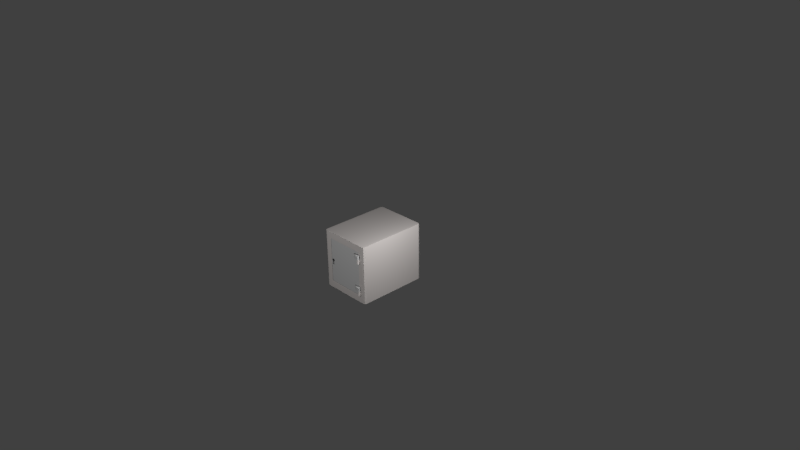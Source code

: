 # Source: safe2.blend  (saved by Blender 2.76.0; exported with 4.5.12 LTS)
import bpy
from mathutils import Matrix  # noqa: F401  (used for matrix-valued properties, if any)

bpy.ops.wm.read_factory_settings(use_empty=True)
scene = bpy.context.scene
scene.name = 'Scene'

# ---- collections
col_collection_1 = bpy.data.collections.new('Collection 1'); scene.collection.children.link(col_collection_1)

# ---- materials (node trees are filled in below, after node groups)
mat_material_004 = bpy.data.materials.new('Material.004')
mat_material_004.alpha_threshold = 0.0
mat_material_004.use_transparent_shadow = False
mat_material_004.diffuse_color = (0.4385, 0.4385, 0.4385, 1.0)
mat_material_004.roughness = 0.5
mat_material_002 = bpy.data.materials.new('Material.002')
mat_material_002.alpha_threshold = 0.0
mat_material_002.use_transparent_shadow = False
mat_material_002.diffuse_color = (0.3931, 0.3931, 0.3931, 1.0)
mat_material_002.roughness = 0.5
mat_material_001 = bpy.data.materials.new('Material.001')
mat_material_001.alpha_threshold = 0.0
mat_material_001.use_transparent_shadow = False
mat_material_001.diffuse_color = (0.4869, 0.4558, 0.4423, 1.0)
mat_material_001.roughness = 0.5

# ---- material node trees

# ---- world
world_world = bpy.data.worlds.new('World'); scene.world = world_world
world_world.color = (0.05088, 0.05088, 0.05088)
world_world.use_sun_shadow = False
world_world.sun_shadow_jitter_overblur = 0.0
world_world.cycles.sampling_method = 'MANUAL'
world_world.cycles.sample_map_resolution = 256

# ---- cameras
cam_camera = bpy.data.cameras.new('Camera')
cam_camera.clip_end = 100.0
cam_camera.lens = 35.0
cam_camera.sensor_width = 32.0
cam_camera.sensor_height = 18.0
cam_camera.ortho_scale = 7.314
cam_camera.dof.focus_distance = 0.0
cam_camera.dof.aperture_fstop = 128.0

# ---- lights
light_lamp_001 = bpy.data.lights.new('Lamp.001', 'POINT')
light_lamp_001.transmission_factor = 0.0
light_lamp_001.cutoff_distance = 30.0
light_lamp_001.energy = 100.0
light_lamp_001.shadow_buffer_clip_start = 1.001
light_lamp_001.shadow_soft_size = 0.1
light_lamp_001.shadow_maximum_resolution = 0.006
light_lamp_001.use_absolute_resolution = True
light_lamp_001.cycles.use_multiple_importance_sampling = False
light_lamp = bpy.data.lights.new('Lamp', 'POINT')
light_lamp.transmission_factor = 0.0
light_lamp.cutoff_distance = 30.0
light_lamp.energy = 100.0
light_lamp.shadow_buffer_clip_start = 1.001
light_lamp.shadow_soft_size = 0.1
light_lamp.shadow_maximum_resolution = 0.006
light_lamp.use_absolute_resolution = True
light_lamp.cycles.use_multiple_importance_sampling = False

# ---- meshes
me_cube_001 = bpy.data.meshes.new('Cube.001')
me_cube_001.from_pydata([(-0.02179, 0.02212, 0.2813), (-0.08769, 0.02212, 0.2813), (-0.08769, 0.02212, 0.2045), (-0.02179, 0.02212, 0.2045), (-0.01986, 0.02294, 0.2045), (-0.01986, 0.02294, 0.2813), (-0.02179, 0.02294, 0.2836), (-0.08769, 0.02294, 0.2836), (-0.2803, 0.02212, 0.2813), (-0.2803, 0.02212, 0.2045), (-0.02179, 0.02212, -0.01987), (-0.08769, 0.02212, -0.01987), (-0.02036, 0.02357, 0.283), (-0.01986, 0.02294, -0.01987), (-0.01922, 0.02538, 0.2813), (-0.01922, 0.02538, 0.2045), (-0.02179, 0.02538, 0.2843), (-0.08769, 0.02538, 0.2843), (-0.2803, 0.02294, 0.2836), (-0.4728, 0.02212, 0.2813), (-0.4728, 0.02212, 0.2045), (-0.2803, 0.02212, -0.01987), (-0.08769, 0.02212, -0.2442), (-0.02179, 0.02212, -0.2442), (-0.01986, 0.02294, -0.2442), (-0.01922, 0.02538, -0.01987), (-0.01922, 0.03332, 0.2045), (-0.01922, 0.03332, 0.2813), (-0.02179, 0.03332, 0.2843), (-0.08769, 0.03332, 0.2843), (-0.2803, 0.02538, 0.2843), (-0.4728, 0.02294, 0.2836), (-0.5387, 0.02212, 0.2813), (-0.5387, 0.02212, 0.2045), (-0.4728, 0.02212, -0.01987), (-0.2803, 0.02212, -0.2442), (-0.02179, 0.02212, -0.321), (-0.08769, 0.02212, -0.321), (-0.01986, 0.02538, 0.2836), (-0.01986, 0.02294, -0.321), (-0.01922, 0.02538, -0.2442), (-0.01922, 0.03332, -0.01987), (-0.01986, 0.03332, 0.2836), (-0.01922, 0.05062, 0.2813), (-0.01922, 0.05062, 0.2045), (-0.02179, 0.05062, 0.2843), (-0.08769, 0.05062, 0.2843), (-0.2803, 0.03332, 0.2843), (-0.4728, 0.02538, 0.2843), (-0.5387, 0.02294, 0.2836), (-0.5407, 0.02294, 0.2813), (-0.5407, 0.02294, 0.2045), (-0.5387, 0.02212, -0.01987), (-0.5276, 0.02212, -0.01987), (-0.5279, 0.02212, -0.01944), (-0.5292, 0.02212, -0.01187), (-0.5276, 0.02212, -0.004349), (-0.5232, 0.02212, 0.001968), (-0.5167, 0.02212, 0.006124), (-0.5092, 0.02212, 0.007486), (-0.5017, 0.02212, 0.005847), (-0.4953, 0.02212, 0.001456), (-0.4912, 0.02212, -0.005019), (-0.4898, 0.02212, -0.01259), (-0.4914, 0.02212, -0.01987), (-0.4728, 0.02212, -0.2442), (-0.2803, 0.02212, -0.321), (-0.08769, 0.02294, -0.3233), (-0.02179, 0.02294, -0.3233), (-0.02036, 0.02357, -0.3227), (-0.01922, 0.02538, -0.321), (-0.01922, 0.03332, -0.2442), (-0.01922, 0.05062, -0.01987), (-0.01986, 0.05062, 0.2836), (-0.01922, 0.06793, 0.2045), (-0.01922, 0.06793, 0.2813), (-0.02179, 0.06793, 0.2843), (-0.08769, 0.06793, 0.2843), (-0.2803, 0.05062, 0.2843), (-0.4728, 0.03332, 0.2843), (-0.5387, 0.02538, 0.2843), (-0.5402, 0.02357, 0.283), (-0.5413, 0.02538, 0.2813), (-0.5413, 0.02538, 0.2045), (-0.5407, 0.02294, -0.01987), (-0.5387, 0.02212, -0.2442), (-0.4915, 0.02212, -0.02011), (-0.4958, 0.02212, -0.02643), (-0.5023, 0.02212, -0.03058), (-0.5023, 0.02212, -0.07421), (-0.5099, 0.02212, -0.07557), (-0.5174, 0.02212, -0.07394), (-0.5174, 0.02212, -0.03031), (-0.5237, 0.02212, -0.02591), (-0.4728, 0.02212, -0.321), (-0.2803, 0.02294, -0.3233), (-0.02179, 0.02538, -0.3241), (-0.08769, 0.02538, -0.3241), (-0.01922, 0.03332, -0.321), (-0.01922, 0.05062, -0.2442), (-0.01922, 0.06793, -0.01987), (-0.01986, 0.06793, 0.2836), (-0.01922, 0.07587, 0.2813), (-0.01922, 0.07587, 0.2045), (-0.02179, 0.07587, 0.2843), (-0.08769, 0.07587, 0.2843), (-0.2803, 0.06793, 0.2843), (-0.4728, 0.05062, 0.2843), (-0.5387, 0.03332, 0.2843), (-0.5413, 0.03332, 0.2813), (-0.5413, 0.03332, 0.2045), (-0.5413, 0.02538, -0.01987), (-0.5407, 0.02294, -0.2442), (-0.5387, 0.02212, -0.321), (-0.4728, 0.02294, -0.3233), (-0.2803, 0.02538, -0.3241), (-0.08769, 0.03332, -0.3241), (-0.02179, 0.03332, -0.3241), (-0.01986, 0.02538, -0.3233), (-0.01986, 0.03332, -0.3233), (-0.01922, 0.05062, -0.321), (-0.01922, 0.06793, -0.2442), (-0.01922, 0.07587, -0.01987), (-0.01986, 0.07831, 0.2045), (-0.01986, 0.07831, 0.2813), (-0.02179, 0.07831, 0.2836), (-0.08769, 0.07831, 0.2836), (-0.2803, 0.07587, 0.2843), (-0.4728, 0.06793, 0.2843), (-0.5387, 0.05062, 0.2843), (-0.5407, 0.03332, 0.2836), (-0.5407, 0.02538, 0.2836), (-0.5413, 0.05062, 0.2813), (-0.5413, 0.05062, 0.2045), (-0.5413, 0.03332, -0.01987), (-0.5413, 0.02538, -0.2442), (-0.5407, 0.02294, -0.321), (-0.5387, 0.02294, -0.3233), (-0.4728, 0.02538, -0.3241), (-0.2803, 0.03332, -0.3241), (-0.02179, 0.05062, -0.3241), (-0.08769, 0.05062, -0.3241), (-0.01922, 0.06793, -0.321), (-0.01922, 0.07587, -0.2442), (-0.01986, 0.07831, -0.01987), (-0.01986, 0.07587, 0.2836), (-0.02036, 0.07768, 0.283), (-0.02179, 0.07912, 0.2813), (-0.02179, 0.07912, 0.2045), (-0.08769, 0.07912, 0.2813), (-0.2803, 0.07831, 0.2836), (-0.4728, 0.07587, 0.2843), (-0.5387, 0.06793, 0.2843), (-0.5407, 0.05062, 0.2836), (-0.5413, 0.06793, 0.2813), (-0.5413, 0.06793, 0.2045), (-0.5413, 0.05062, -0.01987), (-0.5413, 0.03332, -0.2442), (-0.5413, 0.02538, -0.321), (-0.5402, 0.02357, -0.3227), (-0.5387, 0.02538, -0.3241), (-0.4728, 0.03332, -0.3241), (-0.2803, 0.05062, -0.3241), (-0.01986, 0.05062, -0.3233), (-0.08769, 0.06793, -0.3241), (-0.02179, 0.06793, -0.3241), (-0.01986, 0.06793, -0.3233), (-0.01922, 0.07587, -0.321), (-0.01986, 0.07831, -0.2442), (-0.02179, 0.07912, -0.01987), (-0.08769, 0.07912, 0.2045), (-0.2803, 0.07912, 0.2813), (-0.4728, 0.07831, 0.2836), (-0.5387, 0.07587, 0.2843), (-0.5407, 0.06793, 0.2836), (-0.5413, 0.07587, 0.2813), (-0.5413, 0.07587, 0.2045), (-0.5413, 0.06793, -0.01987), (-0.5413, 0.05062, -0.2442), (-0.5413, 0.03332, -0.321), (-0.5387, 0.03332, -0.3241), (-0.4728, 0.05062, -0.3241), (-0.2803, 0.06793, -0.3241), (-0.02179, 0.07587, -0.3241), (-0.08769, 0.07587, -0.3241), (-0.01986, 0.07831, -0.321), (-0.02179, 0.07912, -0.2442), (-0.08769, 0.07912, -0.01987), (-0.2803, 0.07912, 0.2045), (-0.4728, 0.07912, 0.2813), (-0.5387, 0.07831, 0.2836), (-0.5407, 0.07587, 0.2836), (-0.5407, 0.07831, 0.2813), (-0.5407, 0.07831, 0.2045), (-0.5413, 0.07587, -0.01987), (-0.5413, 0.06793, -0.2442), (-0.5413, 0.05062, -0.321), (-0.5407, 0.03332, -0.3233), (-0.5407, 0.02538, -0.3233), (-0.5387, 0.05062, -0.3241), (-0.4728, 0.06793, -0.3241), (-0.2803, 0.07587, -0.3241), (-0.08769, 0.07831, -0.3233), (-0.02179, 0.07831, -0.3233), (-0.01986, 0.07587, -0.3233), (-0.02036, 0.07768, -0.3227), (-0.02179, 0.07912, -0.321), (-0.08769, 0.07912, -0.2442), (-0.2803, 0.07912, -0.01987), (-0.4728, 0.07912, 0.2045), (-0.5387, 0.07912, 0.2813), (-0.5402, 0.07768, 0.283), (-0.5387, 0.07912, 0.2045), (-0.5407, 0.07831, -0.01987), (-0.5413, 0.07587, -0.2442), (-0.5413, 0.06793, -0.321), (-0.5407, 0.05062, -0.3233), (-0.5387, 0.06793, -0.3241), (-0.4728, 0.07587, -0.3241), (-0.2803, 0.07831, -0.3233), (-0.08769, 0.07912, -0.321), (-0.2803, 0.07912, -0.2442), (-0.4728, 0.07912, -0.01987), (-0.5387, 0.07912, -0.01987), (-0.5407, 0.07831, -0.2442), (-0.5413, 0.07587, -0.321), (-0.5407, 0.06793, -0.3233), (-0.5387, 0.07587, -0.3241), (-0.4728, 0.07831, -0.3233), (-0.2803, 0.07912, -0.321), (-0.4728, 0.07912, -0.2442), (-0.4914, 0.07912, -0.01987), (-0.4898, 0.07912, -0.01259), (-0.4912, 0.07912, -0.005019), (-0.4953, 0.07912, 0.001456), (-0.5017, 0.07912, 0.005847), (-0.5092, 0.07912, 0.007486), (-0.5167, 0.07912, 0.006124), (-0.5232, 0.07912, 0.001968), (-0.5276, 0.07912, -0.004349), (-0.5292, 0.07912, -0.01187), (-0.5279, 0.07912, -0.01944), (-0.5276, 0.07912, -0.01987), (-0.5387, 0.07912, -0.2442), (-0.5407, 0.07831, -0.321), (-0.5407, 0.07587, -0.3233), (-0.5387, 0.07831, -0.3233), (-0.4728, 0.07912, -0.321), (-0.5237, 0.07912, -0.02591), (-0.5174, 0.07912, -0.03031), (-0.5174, 0.07912, -0.07394), (-0.5099, 0.07912, -0.07557), (-0.5023, 0.07912, -0.07421), (-0.5023, 0.07912, -0.03058), (-0.4958, 0.07912, -0.02643), (-0.4915, 0.07912, -0.02011), (-0.5387, 0.07912, -0.321), (-0.5402, 0.07768, -0.3227), (-0.5023, 0.0203, -0.03058), (-0.4958, 0.0203, -0.02643), (-0.5167, 0.0203, 0.006124), (-0.5232, 0.0203, 0.001968), (-0.5276, 0.0203, -0.004349), (-0.5292, 0.0203, -0.01187), (-0.5279, 0.0203, -0.01944), (-0.5237, 0.0203, -0.02591), (-0.5174, 0.0203, -0.03031), (-0.4915, 0.0203, -0.02011), (-0.4898, 0.0203, -0.01259), (-0.4912, 0.0203, -0.005019), (-0.4953, 0.0203, 0.001456), (-0.5017, 0.0203, 0.005847), (-0.5092, 0.0203, 0.007486), (-0.5023, 0.0203, -0.07421), (-0.5174, 0.0203, -0.07394), (-0.5099, 0.0203, -0.07557), (-0.5023, 0.08074, -0.03058), (-0.4958, 0.08074, -0.02643), (-0.5023, 0.08074, -0.07421), (-0.5167, 0.08074, 0.006124), (-0.5092, 0.08074, 0.007486), (-0.5017, 0.08074, 0.005847), (-0.4953, 0.08074, 0.001456), (-0.4912, 0.08074, -0.005019), (-0.4898, 0.08074, -0.01259), (-0.4915, 0.08074, -0.02011), (-0.5174, 0.08074, -0.03031), (-0.5237, 0.08074, -0.02591), (-0.5279, 0.08074, -0.01944), (-0.5292, 0.08074, -0.01187), (-0.5276, 0.08074, -0.004349), (-0.5232, 0.08074, 0.001968), (-0.5099, 0.08074, -0.07557), (-0.5174, 0.08074, -0.07394)], [], [(0, 1, 2, 3), (0, 3, 4, 5), (0, 6, 7, 1), (8, 9, 2, 1), (10, 3, 2, 11), (10, 13, 4, 3), (14, 5, 4, 15), (6, 0, 5, 12), (16, 17, 7, 6), (8, 1, 7, 18), (8, 19, 20, 9), (21, 11, 2, 9), (10, 11, 22, 23), (5, 14, 38, 12), (10, 23, 24, 13), (25, 15, 4, 13), (14, 15, 26, 27), (6, 12, 38, 16), (16, 28, 29, 17), (30, 18, 7, 17), (8, 18, 31, 19), (32, 33, 20, 19), (21, 9, 20, 34), (21, 35, 22, 11), (36, 23, 22, 37), (36, 39, 24, 23), (25, 13, 24, 40), (25, 41, 26, 15), (27, 42, 38, 14), (43, 27, 26, 44), (28, 16, 38, 42), (45, 46, 29, 28), (30, 17, 29, 47), (30, 48, 31, 18), (32, 19, 31, 49), (32, 50, 51, 33), (52, 53, 54, 55, 56, 57, 58, 59, 60, 61, 62, 63, 64, 34, 20, 33), (21, 34, 65, 35), (66, 37, 22, 35), (36, 37, 67, 68), (70, 40, 24, 39), (25, 40, 71, 41), (72, 44, 26, 41), (43, 73, 42, 27), (43, 44, 74, 75), (45, 76, 77, 46), (78, 47, 29, 46), (30, 47, 79, 48), (80, 49, 31, 48), (49, 81, 50, 32), (82, 83, 51, 50), (52, 33, 51, 84), (52, 85, 65, 34, 64, 86, 87, 88, 89, 90, 91, 92, 93, 53), (66, 35, 65, 94), (66, 95, 67, 37), (68, 69, 39, 36), (96, 68, 67, 97), (39, 69, 118, 70), (70, 98, 71, 40), (72, 41, 71, 99), (72, 100, 74, 44), (43, 75, 101, 73), (73, 45, 28, 42), (102, 75, 74, 103), (76, 45, 73, 101), (104, 105, 77, 76), (78, 46, 77, 106), (78, 107, 79, 47), (80, 48, 79, 108), (49, 80, 131, 81), (50, 81, 131, 82), (82, 109, 110, 83), (111, 84, 51, 83), (52, 84, 112, 85), (113, 94, 65, 85), (66, 94, 114, 95), (115, 97, 67, 95), (96, 97, 116, 117), (120, 99, 71, 98), (72, 99, 121, 100), (122, 103, 74, 100), (102, 103, 123, 124), (104, 125, 126, 105), (127, 106, 77, 105), (78, 106, 128, 107), (129, 108, 79, 107), (80, 108, 130, 131), (82, 131, 130, 109), (132, 133, 110, 109), (111, 83, 110, 134), (111, 135, 112, 84), (113, 85, 112, 136), (113, 137, 114, 94), (115, 95, 114, 138), (115, 139, 116, 97), (118, 69, 68, 96), (117, 119, 118, 96), (140, 117, 116, 141), (118, 119, 98, 70), (98, 119, 163, 120), (120, 142, 121, 99), (122, 100, 121, 143), (122, 144, 123, 103), (145, 101, 75, 102), (124, 146, 145, 102), (147, 124, 123, 148), (145, 104, 76, 101), (125, 104, 145, 146), (147, 149, 126, 125), (127, 105, 126, 150), (127, 151, 128, 106), (129, 107, 128, 152), (129, 153, 130, 108), (132, 109, 130, 153), (132, 154, 155, 133), (156, 134, 110, 133), (111, 134, 157, 135), (158, 136, 112, 135), (136, 159, 137, 113), (160, 138, 114, 137), (115, 138, 161, 139), (162, 141, 116, 139), (140, 163, 119, 117), (140, 141, 164, 165), (142, 120, 163, 166), (167, 143, 121, 142), (122, 143, 168, 144), (169, 148, 123, 144), (124, 147, 125, 146), (147, 148, 170, 149), (171, 150, 126, 149), (127, 150, 172, 151), (173, 152, 128, 151), (129, 152, 174, 153), (132, 153, 174, 154), (175, 176, 155, 154), (156, 133, 155, 177), (156, 178, 157, 134), (158, 135, 157, 179), (160, 180, 161, 138), (162, 139, 161, 181), (162, 182, 164, 141), (140, 165, 166, 163), (183, 165, 164, 184), (167, 185, 168, 143), (169, 144, 168, 186), (169, 187, 170, 148), (171, 149, 170, 188), (171, 189, 172, 150), (173, 151, 172, 190), (173, 191, 174, 152), (175, 154, 174, 191), (175, 192, 193, 176), (194, 177, 155, 176), (156, 177, 195, 178), (196, 179, 157, 178), (158, 179, 197, 198), (198, 159, 136, 158), (198, 160, 137, 159), (160, 198, 197, 180), (199, 181, 161, 180), (162, 181, 200, 182), (201, 184, 164, 182), (165, 183, 204, 166), (183, 184, 202, 203), (204, 167, 142, 166), (185, 167, 204, 205), (206, 186, 168, 185), (169, 186, 207, 187), (208, 188, 170, 187), (171, 188, 209, 189), (210, 190, 172, 189), (190, 211, 191, 173), (192, 175, 191, 211), (210, 212, 193, 192), (194, 176, 193, 213), (194, 214, 195, 177), (196, 178, 195, 215), (196, 216, 197, 179), (199, 180, 197, 216), (199, 217, 200, 181), (201, 182, 200, 218), (201, 219, 202, 184), (203, 205, 204, 183), (206, 203, 202, 220), (185, 205, 203, 206), (206, 220, 207, 186), (208, 187, 207, 221), (208, 222, 209, 188), (210, 189, 209, 212), (190, 210, 192, 211), (223, 213, 193, 212), (194, 213, 224, 214), (225, 215, 195, 214), (196, 215, 226, 216), (199, 216, 226, 217), (227, 218, 200, 217), (201, 218, 228, 219), (229, 220, 202, 219), (229, 221, 207, 220), (208, 221, 230, 222), (223, 212, 209, 222, 231, 232, 233, 234, 235, 236, 237, 238, 239, 240, 241, 242), (223, 243, 224, 213), (225, 214, 224, 244), (225, 245, 226, 215), (217, 226, 245, 227), (227, 246, 228, 218), (229, 219, 228, 247), (229, 247, 230, 221), (223, 242, 248, 249, 250, 251, 252, 253, 254, 255, 231, 222, 230, 243), (256, 244, 224, 243), (244, 257, 245, 225), (256, 247, 228, 246), (256, 243, 230, 247), (245, 257, 246, 227), (246, 257, 244, 256), (258, 88, 87, 259), (88, 258, 273, 89), (259, 87, 86, 267), (272, 59, 58, 260), (260, 58, 57, 261), (261, 57, 56, 262), (262, 56, 55, 263), (263, 55, 54, 264), (264, 54, 53, 93, 265), (265, 93, 92, 266), (267, 86, 64, 63, 268), (268, 63, 62, 269), (269, 62, 61, 270), (270, 61, 60, 271), (271, 60, 59, 272), (275, 90, 89, 273), (266, 92, 91, 274), (274, 91, 90, 275), (253, 276, 277, 254), (276, 253, 252, 278), (254, 277, 285, 255), (251, 292, 278, 252), (237, 279, 291, 238), (236, 280, 279, 237), (235, 281, 280, 236), (234, 282, 281, 235), (233, 283, 282, 234), (232, 284, 283, 233), (255, 285, 284, 232, 231), (248, 287, 286, 249), (241, 288, 287, 248, 242), (240, 289, 288, 241), (239, 290, 289, 240), (238, 291, 290, 239), (250, 293, 292, 251), (249, 286, 293, 250)])
me_cube_001.materials.append(mat_material_004)
me_cube_001.use_remesh_preserve_volume = False
me_cube_001.use_remesh_preserve_attributes = False
me_cube_001.use_mirror_vertex_groups = False
me_cube_001.update()
me_cube_004 = bpy.data.meshes.new('Cube.004')
me_cube_004.from_pydata([(0.5396, -0.02269, 0.2657), (0.5174, -0.02167, 0.2657), (0.4803, -0.01709, 0.2657), (0.5396, -0.02269, 0.2092), (0.5174, -0.02167, 0.2092), (0.4803, -0.01709, 0.2092), (0.4536, -0.01379, 0.2098), (0.5174, -0.002597, 0.2098), (0.5396, -0.002597, 0.2098), (0.507, -0.001936, 0.2652), (0.5396, -0.04279, 0.2098), (0.4803, -0.03159, 0.2098), (0.5174, -0.04075, 0.2098), (0.5515, -0.02243, 0.2098), (0.507, -0.0009443, 0.2652), (0.4803, -0.001936, 0.2657), (0.4536, -0.001936, 0.2098), (0.4803, -0.001936, 0.2092), (0.4803, -0.0006138, 0.2098), (0.4803, -0.0009443, 0.2092), (0.4536, -0.0009443, 0.2098), (0.4803, -0.0009443, 0.2657), (0.4536, -0.0009443, 0.2652), (0.4536, -0.0009443, 0.2375), (0.4803, -0.0006138, 0.2652), (0.4803, -0.0006138, 0.2375), (0.4536, -0.001936, 0.2652), (0.4536, -0.001936, 0.2375), (0.507, -0.0009443, 0.2098), (0.507, -0.0009443, 0.2375), (0.5515, -0.02243, 0.2652), (0.5515, -0.02243, 0.2375), (0.5174, -0.04075, 0.2652), (0.5174, -0.04075, 0.2375), (0.4803, -0.03159, 0.2652), (0.4803, -0.03159, 0.2375), (0.5396, -0.04279, 0.2652), (0.5396, -0.04279, 0.2375), (0.507, -0.001936, 0.2098), (0.507, -0.001936, 0.2375), (0.5396, -0.002597, 0.2652), (0.5396, -0.002597, 0.2375), (0.5174, -0.002597, 0.2652), (0.5174, -0.002597, 0.2375), (0.4536, -0.01379, 0.2652), (0.4536, -0.01379, 0.2375), (0.5396, -0.02269, -0.1814), (0.5174, -0.02167, -0.1814), (0.4803, -0.01709, -0.1814), (0.5396, -0.02269, -0.2378), (0.5174, -0.02167, -0.2378), (0.4803, -0.01709, -0.2378), (0.4536, -0.01379, -0.2373), (0.5174, -0.002597, -0.2373), (0.5396, -0.002597, -0.2373), (0.507, -0.001936, -0.1819), (0.5396, -0.04279, -0.2373), (0.4803, -0.03159, -0.2373), (0.5174, -0.04075, -0.2373), (0.5515, -0.02243, -0.2373), (0.507, -0.0009443, -0.1819), (0.4803, -0.001936, -0.1814), (0.4536, -0.001936, -0.2373), (0.4803, -0.001936, -0.2378), (0.4803, -0.0006138, -0.2373), (0.4803, -0.0009443, -0.2378), (0.4536, -0.0009443, -0.2373), (0.4803, -0.0009443, -0.1814), (0.4536, -0.0009443, -0.1819), (0.4536, -0.0009443, -0.2096), (0.4803, -0.0006138, -0.1819), (0.4803, -0.0006138, -0.2096), (0.4536, -0.001936, -0.1819), (0.4536, -0.001936, -0.2096), (0.507, -0.0009443, -0.2373), (0.507, -0.0009443, -0.2096), (0.5515, -0.02243, -0.1819), (0.5515, -0.02243, -0.2096), (0.5174, -0.04075, -0.1819), (0.5174, -0.04075, -0.2096), (0.4803, -0.03159, -0.1819), (0.4803, -0.03159, -0.2096), (0.5396, -0.04279, -0.1819), (0.5396, -0.04279, -0.2096), (0.507, -0.001936, -0.2373), (0.507, -0.001936, -0.2096), (0.5396, -0.002597, -0.1819), (0.5396, -0.002597, -0.2096), (0.5174, -0.002597, -0.1819), (0.5174, -0.002597, -0.2096), (0.4536, -0.01379, -0.1819), (0.4536, -0.01379, -0.2096), (0.4603, -0.01462, 0.2656), (0.5396, -0.03777, 0.2656), (0.5485, -0.02249, 0.2656), (0.4803, -0.006055, 0.2657), (0.5174, -0.03598, 0.2656), (0.5396, -0.007621, 0.2656), (0.5282, -0.02257, 0.2657), (0.5174, -0.007366, 0.2656), (0.4803, -0.02796, 0.2656), (0.5029, -0.01989, 0.2657), (0.4603, -0.01462, 0.2094), (0.5396, -0.03777, 0.2094), (0.5485, -0.02249, 0.2094), (0.4803, -0.006055, 0.2092), (0.5174, -0.03598, 0.2094), (0.5396, -0.007621, 0.2094), (0.5282, -0.02257, 0.2092), (0.5174, -0.007366, 0.2094), (0.4803, -0.02796, 0.2094), (0.5029, -0.01989, 0.2092), (0.4603, -0.02384, 0.2098), (0.4536, -0.005231, 0.2652), (0.5096, -0.002432, 0.2098), (0.5282, -0.002597, 0.2652), (0.5485, -0.007554, 0.2652), (0.5485, -0.03743, 0.2098), (0.5282, -0.04255, 0.2652), (0.5029, -0.03718, 0.2098), (0.4803, -0.001357, 0.2657), (0.4803, -0.001357, 0.2092), (0.4536, -0.001357, 0.2652), (0.507, -0.001357, 0.2098), (0.5003, -0.001936, 0.2656), (0.5003, -0.001936, 0.2094), (0.4603, -0.001936, 0.2656), (0.4603, -0.001936, 0.2094), (0.4803, -0.0006964, 0.2656), (0.4803, -0.0006964, 0.2094), (0.4603, -0.0006964, 0.2652), (0.5003, -0.0006964, 0.2098), (0.5003, -0.0009443, 0.2656), (0.5003, -0.0009443, 0.2094), (0.4603, -0.0009443, 0.2094), (0.4603, -0.0009443, 0.2656), (0.4603, -0.02384, 0.2652), (0.4603, -0.02384, 0.2375), (0.4536, -0.005231, 0.2098), (0.4536, -0.005231, 0.2375), (0.5096, -0.002432, 0.2652), (0.5096, -0.002432, 0.2375), (0.5282, -0.002597, 0.2098), (0.5282, -0.002597, 0.2375), (0.5485, -0.007554, 0.2098), (0.5485, -0.007554, 0.2375), (0.5485, -0.03743, 0.2652), (0.5485, -0.03743, 0.2375), (0.5282, -0.04255, 0.2098), (0.5282, -0.04255, 0.2375), (0.5029, -0.03718, 0.2652), (0.5029, -0.03718, 0.2375), (0.4536, -0.001357, 0.2098), (0.4536, -0.001357, 0.2375), (0.507, -0.001357, 0.2652), (0.507, -0.001357, 0.2375), (0.4603, -0.0006964, 0.2098), (0.4603, -0.0006964, 0.2375), (0.5003, -0.0006964, 0.2652), (0.5003, -0.0006964, 0.2375), (0.4536, -0.0009443, 0.258), (0.4536, -0.0009443, 0.217), (0.4803, -0.0006138, 0.258), (0.4803, -0.0006138, 0.217), (0.4536, -0.001936, 0.258), (0.4536, -0.001936, 0.217), (0.507, -0.0009443, 0.217), (0.507, -0.0009443, 0.258), (0.5515, -0.02243, 0.258), (0.5515, -0.02243, 0.217), (0.5174, -0.04075, 0.258), (0.5174, -0.04075, 0.217), (0.4803, -0.03159, 0.258), (0.4803, -0.03159, 0.217), (0.5396, -0.04279, 0.258), (0.5396, -0.04279, 0.217), (0.507, -0.001936, 0.217), (0.507, -0.001936, 0.258), (0.5396, -0.002597, 0.258), (0.5396, -0.002597, 0.217), (0.5174, -0.002597, 0.258), (0.5174, -0.002597, 0.217), (0.4536, -0.01379, 0.258), (0.4536, -0.01379, 0.217), (0.4603, -0.01462, -0.1815), (0.5396, -0.03777, -0.1815), (0.5485, -0.02249, -0.1815), (0.4803, -0.006055, -0.1814), (0.5174, -0.03598, -0.1815), (0.5396, -0.007621, -0.1815), (0.5282, -0.02257, -0.1814), (0.5174, -0.007366, -0.1815), (0.4803, -0.02796, -0.1815), (0.5029, -0.01989, -0.1814), (0.4603, -0.01462, -0.2377), (0.5396, -0.03777, -0.2377), (0.5485, -0.02249, -0.2377), (0.4803, -0.006055, -0.2378), (0.5174, -0.03598, -0.2377), (0.5396, -0.007621, -0.2377), (0.5282, -0.02257, -0.2378), (0.5174, -0.007366, -0.2377), (0.4803, -0.02796, -0.2377), (0.5029, -0.01989, -0.2378), (0.4603, -0.02384, -0.2373), (0.4536, -0.005231, -0.1819), (0.5096, -0.002432, -0.2373), (0.5282, -0.002597, -0.1819), (0.5485, -0.007554, -0.1819), (0.5485, -0.03743, -0.2373), (0.5282, -0.04255, -0.1819), (0.5029, -0.03718, -0.2373), (0.4803, -0.001357, -0.1814), (0.4803, -0.001357, -0.2378), (0.4536, -0.001357, -0.1819), (0.507, -0.001357, -0.2373), (0.5003, -0.001936, -0.1815), (0.5003, -0.001936, -0.2377), (0.4603, -0.001936, -0.1815), (0.4603, -0.001936, -0.2377), (0.4803, -0.0006964, -0.1815), (0.4803, -0.0006964, -0.2377), (0.4603, -0.0006964, -0.1819), (0.5003, -0.0006964, -0.2373), (0.5003, -0.0009443, -0.1815), (0.5003, -0.0009443, -0.2377), (0.4603, -0.0009443, -0.2377), (0.4603, -0.0009443, -0.1815), (0.4603, -0.02384, -0.1819), (0.4603, -0.02384, -0.2096), (0.4536, -0.005231, -0.2373), (0.4536, -0.005231, -0.2096), (0.5096, -0.002432, -0.1819), (0.5096, -0.002432, -0.2096), (0.5282, -0.002597, -0.2373), (0.5282, -0.002597, -0.2096), (0.5485, -0.007554, -0.2373), (0.5485, -0.007554, -0.2096), (0.5485, -0.03743, -0.1819), (0.5485, -0.03743, -0.2096), (0.5282, -0.04255, -0.2373), (0.5282, -0.04255, -0.2096), (0.5029, -0.03718, -0.1819), (0.5029, -0.03718, -0.2096), (0.4536, -0.001357, -0.2373), (0.4536, -0.001357, -0.2096), (0.507, -0.001357, -0.1819), (0.507, -0.001357, -0.2096), (0.4603, -0.0006964, -0.2373), (0.4603, -0.0006964, -0.2096), (0.5003, -0.0006964, -0.1819), (0.5003, -0.0006964, -0.2096), (0.4536, -0.0009443, -0.1891), (0.4536, -0.0009443, -0.2301), (0.4803, -0.0006138, -0.1891), (0.4803, -0.0006138, -0.2301), (0.4536, -0.001936, -0.1891), (0.4536, -0.001936, -0.2301), (0.507, -0.0009443, -0.2301), (0.507, -0.0009443, -0.1891), (0.5515, -0.02243, -0.1891), (0.5515, -0.02243, -0.2301), (0.5174, -0.04075, -0.1891), (0.5174, -0.04075, -0.2301), (0.4803, -0.03159, -0.1891), (0.4803, -0.03159, -0.2301), (0.5396, -0.04279, -0.1891), (0.5396, -0.04279, -0.2301), (0.507, -0.001936, -0.2301), (0.507, -0.001936, -0.1891), (0.5396, -0.002597, -0.1891), (0.5396, -0.002597, -0.2301), (0.5174, -0.002597, -0.1891), (0.5174, -0.002597, -0.2301), (0.4536, -0.01379, -0.1891), (0.4536, -0.01379, -0.2301), (0.4655, -0.02258, 0.2655), (0.5462, -0.03365, 0.2655), (0.4603, -0.005437, 0.2656), (0.5462, -0.01144, 0.2655), (0.5282, -0.03755, 0.2656), (0.5282, -0.00759, 0.2656), (0.5044, -0.005257, 0.2656), (0.5029, -0.03285, 0.2656), (0.4655, -0.02258, 0.2095), (0.5462, -0.03365, 0.2095), (0.4603, -0.005437, 0.2094), (0.5462, -0.01144, 0.2095), (0.5282, -0.03755, 0.2094), (0.5282, -0.00759, 0.2094), (0.5044, -0.005257, 0.2093), (0.5029, -0.03285, 0.2094), (0.5003, -0.001357, 0.2656), (0.4603, -0.001357, 0.2656), (0.5003, -0.001357, 0.2094), (0.4603, -0.001357, 0.2094), (0.4952, -0.0007607, 0.2655), (0.4655, -0.0007607, 0.2655), (0.4952, -0.0007607, 0.2095), (0.4655, -0.0007607, 0.2095), (0.4603, -0.02384, 0.258), (0.4603, -0.02384, 0.217), (0.4536, -0.005231, 0.217), (0.4536, -0.005231, 0.258), (0.5096, -0.002432, 0.258), (0.5096, -0.002432, 0.217), (0.5282, -0.002597, 0.217), (0.5282, -0.002597, 0.258), (0.5485, -0.007554, 0.217), (0.5485, -0.007554, 0.258), (0.5485, -0.03743, 0.258), (0.5485, -0.03743, 0.217), (0.5282, -0.04255, 0.217), (0.5282, -0.04255, 0.258), (0.5029, -0.03718, 0.258), (0.5029, -0.03718, 0.217), (0.4536, -0.001357, 0.217), (0.4536, -0.001357, 0.258), (0.507, -0.001357, 0.258), (0.507, -0.001357, 0.217), (0.4603, -0.0006964, 0.217), (0.4603, -0.0006964, 0.258), (0.5003, -0.0006964, 0.258), (0.5003, -0.0006964, 0.217), (0.4655, -0.02258, -0.1816), (0.5462, -0.03365, -0.1816), (0.4603, -0.005437, -0.1815), (0.5462, -0.01144, -0.1816), (0.5282, -0.03755, -0.1815), (0.5282, -0.00759, -0.1815), (0.5044, -0.005257, -0.1815), (0.5029, -0.03285, -0.1815), (0.4655, -0.02258, -0.2376), (0.5462, -0.03365, -0.2376), (0.4603, -0.005437, -0.2377), (0.5462, -0.01144, -0.2376), (0.5282, -0.03755, -0.2377), (0.5282, -0.00759, -0.2377), (0.5044, -0.005257, -0.2378), (0.5029, -0.03285, -0.2377), (0.5003, -0.001357, -0.1815), (0.4603, -0.001357, -0.1815), (0.5003, -0.001357, -0.2377), (0.4603, -0.001357, -0.2377), (0.4952, -0.0007607, -0.1816), (0.4655, -0.0007607, -0.1816), (0.4952, -0.0007607, -0.2376), (0.4655, -0.0007607, -0.2376), (0.4603, -0.02384, -0.1891), (0.4603, -0.02384, -0.2301), (0.4536, -0.005231, -0.2301), (0.4536, -0.005231, -0.1891), (0.5096, -0.002432, -0.1891), (0.5096, -0.002432, -0.2301), (0.5282, -0.002597, -0.2301), (0.5282, -0.002597, -0.1891), (0.5485, -0.007554, -0.2301), (0.5485, -0.007554, -0.1891), (0.5485, -0.03743, -0.1891), (0.5485, -0.03743, -0.2301), (0.5282, -0.04255, -0.2301), (0.5282, -0.04255, -0.1891), (0.5029, -0.03718, -0.1891), (0.5029, -0.03718, -0.2301), (0.4536, -0.001357, -0.2301), (0.4536, -0.001357, -0.1891), (0.507, -0.001357, -0.1891), (0.507, -0.001357, -0.2301), (0.4603, -0.0006964, -0.2301), (0.4603, -0.0006964, -0.1891), (0.5003, -0.0006964, -0.1891), (0.5003, -0.0006964, -0.2301)], [], [(0, 98, 280, 93), (0, 93, 277, 94), (0, 94, 279, 97), (0, 97, 281, 98), (1, 101, 283, 96), (1, 96, 280, 98), (1, 98, 281, 99), (1, 99, 282, 101), (2, 92, 276, 100), (2, 100, 283, 101), (2, 101, 282, 95), (2, 95, 278, 92), (3, 103, 288, 108), (3, 108, 289, 107), (3, 107, 287, 104), (3, 104, 285, 103), (4, 106, 291, 111), (4, 111, 290, 109), (4, 109, 289, 108), (4, 108, 288, 106), (5, 110, 284, 102), (5, 102, 286, 105), (5, 105, 290, 111), (5, 111, 291, 110), (6, 183, 302, 138), (6, 138, 286, 102), (6, 102, 284, 112), (6, 112, 301, 183), (7, 181, 306, 142), (7, 142, 289, 109), (7, 109, 290, 114), (7, 114, 305, 181), (8, 179, 308, 144), (8, 144, 287, 107), (8, 107, 289, 142), (8, 142, 306, 179), (9, 140, 304, 177), (9, 177, 318, 154), (9, 154, 292, 124), (9, 124, 282, 140), (10, 175, 312, 148), (10, 148, 288, 103), (10, 103, 285, 117), (10, 117, 311, 175), (11, 173, 301, 112), (11, 112, 284, 110), (11, 110, 291, 119), (11, 119, 315, 173), (12, 171, 315, 119), (12, 119, 291, 106), (12, 106, 288, 148), (12, 148, 312, 171), (13, 169, 311, 117), (13, 117, 285, 104), (13, 104, 287, 144), (13, 144, 308, 169), (14, 154, 318, 167), (14, 167, 322, 158), (14, 158, 296, 132), (14, 132, 292, 154), (15, 95, 282, 124), (15, 124, 292, 120), (15, 120, 293, 126), (15, 126, 278, 95), (16, 138, 302, 165), (16, 165, 316, 152), (16, 152, 295, 127), (16, 127, 286, 138), (17, 105, 286, 127), (17, 127, 295, 121), (17, 121, 294, 125), (17, 125, 290, 105), (18, 163, 323, 131), (18, 131, 298, 129), (18, 129, 299, 156), (18, 156, 320, 163), (19, 121, 295, 134), (19, 134, 299, 129), (19, 129, 298, 133), (19, 133, 294, 121), (20, 152, 316, 161), (20, 161, 320, 156), (20, 156, 299, 134), (20, 134, 295, 152), (21, 120, 292, 132), (21, 132, 296, 128), (21, 128, 297, 135), (21, 135, 293, 120), (22, 122, 293, 135), (22, 135, 297, 130), (22, 130, 321, 160), (22, 160, 317, 122), (23, 153, 317, 160), (23, 160, 321, 157), (23, 157, 320, 161), (23, 161, 316, 153), (24, 128, 296, 158), (24, 158, 322, 162), (24, 162, 321, 130), (24, 130, 297, 128), (25, 162, 322, 159), (25, 159, 323, 163), (25, 163, 320, 157), (25, 157, 321, 162), (26, 113, 278, 126), (26, 126, 293, 122), (26, 122, 317, 164), (26, 164, 303, 113), (27, 139, 303, 164), (27, 164, 317, 153), (27, 153, 316, 165), (27, 165, 302, 139), (28, 123, 294, 133), (28, 133, 298, 131), (28, 131, 323, 166), (28, 166, 319, 123), (29, 155, 319, 166), (29, 166, 323, 159), (29, 159, 322, 167), (29, 167, 318, 155), (30, 94, 277, 146), (30, 146, 310, 168), (30, 168, 309, 116), (30, 116, 279, 94), (31, 168, 310, 147), (31, 147, 311, 169), (31, 169, 308, 145), (31, 145, 309, 168), (32, 96, 283, 150), (32, 150, 314, 170), (32, 170, 313, 118), (32, 118, 280, 96), (33, 170, 314, 151), (33, 151, 315, 171), (33, 171, 312, 149), (33, 149, 313, 170), (34, 100, 276, 136), (34, 136, 300, 172), (34, 172, 314, 150), (34, 150, 283, 100), (35, 172, 300, 137), (35, 137, 301, 173), (35, 173, 315, 151), (35, 151, 314, 172), (36, 93, 280, 118), (36, 118, 313, 174), (36, 174, 310, 146), (36, 146, 277, 93), (37, 174, 313, 149), (37, 149, 312, 175), (37, 175, 311, 147), (37, 147, 310, 174), (38, 114, 290, 125), (38, 125, 294, 123), (38, 123, 319, 176), (38, 176, 305, 114), (39, 141, 305, 176), (39, 176, 319, 155), (39, 155, 318, 177), (39, 177, 304, 141), (40, 97, 279, 116), (40, 116, 309, 178), (40, 178, 307, 115), (40, 115, 281, 97), (41, 178, 309, 145), (41, 145, 308, 179), (41, 179, 306, 143), (41, 143, 307, 178), (42, 99, 281, 115), (42, 115, 307, 180), (42, 180, 304, 140), (42, 140, 282, 99), (43, 180, 307, 143), (43, 143, 306, 181), (43, 181, 305, 141), (43, 141, 304, 180), (44, 92, 278, 113), (44, 113, 303, 182), (44, 182, 300, 136), (44, 136, 276, 92), (45, 182, 303, 139), (45, 139, 302, 183), (45, 183, 301, 137), (45, 137, 300, 182), (46, 190, 328, 185), (46, 185, 325, 186), (46, 186, 327, 189), (46, 189, 329, 190), (47, 193, 331, 188), (47, 188, 328, 190), (47, 190, 329, 191), (47, 191, 330, 193), (48, 184, 324, 192), (48, 192, 331, 193), (48, 193, 330, 187), (48, 187, 326, 184), (49, 195, 336, 200), (49, 200, 337, 199), (49, 199, 335, 196), (49, 196, 333, 195), (50, 198, 339, 203), (50, 203, 338, 201), (50, 201, 337, 200), (50, 200, 336, 198), (51, 202, 332, 194), (51, 194, 334, 197), (51, 197, 338, 203), (51, 203, 339, 202), (52, 275, 350, 230), (52, 230, 334, 194), (52, 194, 332, 204), (52, 204, 349, 275), (53, 273, 354, 234), (53, 234, 337, 201), (53, 201, 338, 206), (53, 206, 353, 273), (54, 271, 356, 236), (54, 236, 335, 199), (54, 199, 337, 234), (54, 234, 354, 271), (55, 232, 352, 269), (55, 269, 366, 246), (55, 246, 340, 216), (55, 216, 330, 232), (56, 267, 360, 240), (56, 240, 336, 195), (56, 195, 333, 209), (56, 209, 359, 267), (57, 265, 349, 204), (57, 204, 332, 202), (57, 202, 339, 211), (57, 211, 363, 265), (58, 263, 363, 211), (58, 211, 339, 198), (58, 198, 336, 240), (58, 240, 360, 263), (59, 261, 359, 209), (59, 209, 333, 196), (59, 196, 335, 236), (59, 236, 356, 261), (60, 246, 366, 259), (60, 259, 370, 250), (60, 250, 344, 224), (60, 224, 340, 246), (61, 187, 330, 216), (61, 216, 340, 212), (61, 212, 341, 218), (61, 218, 326, 187), (62, 230, 350, 257), (62, 257, 364, 244), (62, 244, 343, 219), (62, 219, 334, 230), (63, 197, 334, 219), (63, 219, 343, 213), (63, 213, 342, 217), (63, 217, 338, 197), (64, 255, 371, 223), (64, 223, 346, 221), (64, 221, 347, 248), (64, 248, 368, 255), (65, 213, 343, 226), (65, 226, 347, 221), (65, 221, 346, 225), (65, 225, 342, 213), (66, 244, 364, 253), (66, 253, 368, 248), (66, 248, 347, 226), (66, 226, 343, 244), (67, 212, 340, 224), (67, 224, 344, 220), (67, 220, 345, 227), (67, 227, 341, 212), (68, 214, 341, 227), (68, 227, 345, 222), (68, 222, 369, 252), (68, 252, 365, 214), (69, 245, 365, 252), (69, 252, 369, 249), (69, 249, 368, 253), (69, 253, 364, 245), (70, 220, 344, 250), (70, 250, 370, 254), (70, 254, 369, 222), (70, 222, 345, 220), (71, 254, 370, 251), (71, 251, 371, 255), (71, 255, 368, 249), (71, 249, 369, 254), (72, 205, 326, 218), (72, 218, 341, 214), (72, 214, 365, 256), (72, 256, 351, 205), (73, 231, 351, 256), (73, 256, 365, 245), (73, 245, 364, 257), (73, 257, 350, 231), (74, 215, 342, 225), (74, 225, 346, 223), (74, 223, 371, 258), (74, 258, 367, 215), (75, 247, 367, 258), (75, 258, 371, 251), (75, 251, 370, 259), (75, 259, 366, 247), (76, 186, 325, 238), (76, 238, 358, 260), (76, 260, 357, 208), (76, 208, 327, 186), (77, 260, 358, 239), (77, 239, 359, 261), (77, 261, 356, 237), (77, 237, 357, 260), (78, 188, 331, 242), (78, 242, 362, 262), (78, 262, 361, 210), (78, 210, 328, 188), (79, 262, 362, 243), (79, 243, 363, 263), (79, 263, 360, 241), (79, 241, 361, 262), (80, 192, 324, 228), (80, 228, 348, 264), (80, 264, 362, 242), (80, 242, 331, 192), (81, 264, 348, 229), (81, 229, 349, 265), (81, 265, 363, 243), (81, 243, 362, 264), (82, 185, 328, 210), (82, 210, 361, 266), (82, 266, 358, 238), (82, 238, 325, 185), (83, 266, 361, 241), (83, 241, 360, 267), (83, 267, 359, 239), (83, 239, 358, 266), (84, 206, 338, 217), (84, 217, 342, 215), (84, 215, 367, 268), (84, 268, 353, 206), (85, 233, 353, 268), (85, 268, 367, 247), (85, 247, 366, 269), (85, 269, 352, 233), (86, 189, 327, 208), (86, 208, 357, 270), (86, 270, 355, 207), (86, 207, 329, 189), (87, 270, 357, 237), (87, 237, 356, 271), (87, 271, 354, 235), (87, 235, 355, 270), (88, 191, 329, 207), (88, 207, 355, 272), (88, 272, 352, 232), (88, 232, 330, 191), (89, 272, 355, 235), (89, 235, 354, 273), (89, 273, 353, 233), (89, 233, 352, 272), (90, 184, 326, 205), (90, 205, 351, 274), (90, 274, 348, 228), (90, 228, 324, 184), (91, 274, 351, 231), (91, 231, 350, 275), (91, 275, 349, 229), (91, 229, 348, 274)])
me_cube_004.materials.append(mat_material_002)
me_cube_004.use_remesh_preserve_volume = False
me_cube_004.use_remesh_preserve_attributes = False
me_cube_004.use_mirror_vertex_groups = False
me_cube_004.update()
me_cube_002 = bpy.data.meshes.new('Cube.002')
me_cube_002.from_pydata([(-0.06582, 0.02733, -0.4059), (-0.06582, 0.02733, 0.3941), (0.6194, 0.02733, 0.3921), (-0.06582, -0.004669, 0.3921), (-0.1006, 0.9233, 0.3921), (-0.06582, 0.9553, -0.4039), (-0.1006, 0.02733, 0.3921), (-0.1006, 0.4753, 0.3921), (0.6194, 0.9233, 0.3921), (0.6194, 0.4753, 0.3921), (-0.06582, 0.9233, 0.3941), (-0.06582, 0.4753, 0.3941), (-0.06582, 0.9233, -0.4059), (-0.06582, 0.4753, -0.4059), (0.5846, 0.4753, -0.4059), (-0.0165, 0.4753, -0.4059), (0.5846, 0.9233, -0.4059), (-0.0165, 0.9233, -0.4059), (0.5846, 0.4753, 0.3941), (-0.0165, 0.4753, 0.3941), (0.5846, 0.9233, 0.3941), (-0.0165, 0.9233, 0.3941), (0.5846, 0.9553, -0.4039), (-0.0165, 0.9553, -0.4039), (0.5846, -0.004669, 0.3921), (-0.0165, -0.004669, 0.3921), (0.5846, 0.02733, 0.3941), (-0.0165, 0.02733, 0.3941), (0.5846, 0.02733, -0.4059), (-0.0165, 0.02733, -0.4059), (-0.0165, -0.004669, -0.4039), (-0.0165, -0.004669, 0.3881), (0.5846, -0.004669, -0.4039), (0.5846, -0.004669, 0.3881), (-0.0165, 0.9553, 0.3921), (-0.0165, 0.9553, -0.4), (0.5846, 0.9553, 0.3921), (0.5846, 0.9553, -0.4), (0.6194, 0.4753, -0.4039), (0.6194, 0.4753, 0.3881), (0.6194, 0.9233, -0.4039), (0.6194, 0.9233, 0.3881), (-0.1006, 0.4753, -0.4039), (-0.1006, 0.4753, 0.3881), (-0.1006, 0.02733, -0.4039), (-0.1006, 0.02733, 0.3881), (-0.06582, 0.9553, 0.3921), (-0.06582, 0.9553, -0.4), (-0.1006, 0.9233, -0.4039), (-0.1006, 0.9233, 0.3881), (-0.06582, -0.004669, -0.4039), (-0.06582, -0.004669, 0.3881), (0.6194, 0.02733, -0.4039), (0.6194, 0.02733, 0.3881), (0.6194, 0.02733, -0.4), (0.6194, 0.02733, 0.3423), (-0.06582, -0.004669, -0.4), (-0.06582, -0.004669, 0.3423), (-0.1006, 0.9233, -0.4), (-0.1006, 0.9233, 0.3423), (-0.06582, 0.9553, 0.3881), (-0.06582, 0.9553, -0.3542), (-0.1006, 0.02733, -0.4), (-0.1006, 0.02733, 0.3423), (-0.1006, 0.4753, -0.4), (-0.1006, 0.4753, 0.3423), (0.6194, 0.9233, -0.4), (0.6194, 0.9233, 0.3423), (0.6194, 0.4753, -0.4), (0.6194, 0.4753, 0.3423), (0.5846, 0.9553, 0.3881), (0.5846, 0.9553, -0.3542), (-0.0165, 0.9553, 0.3881), (-0.0165, 0.9553, -0.3542), (0.5846, -0.004669, -0.4), (0.5846, -0.004669, 0.3423), (-0.0165, -0.004669, -0.4), (-0.0165, -0.004669, 0.3423), (0.5353, -0.004669, 0.3423), (0.00109, -0.004669, 0.3423), (0.5353, -0.004669, -0.4), (0.00109, -0.004669, -0.4), (0.5353, 0.9553, -0.3542), (0.001092, 0.9553, -0.3542), (0.5353, 0.9553, 0.3881), (0.001092, 0.9553, 0.3881), (0.5353, 0.9553, -0.4), (0.001092, 0.9553, -0.4), (0.5353, 0.9553, 0.3921), (0.001092, 0.9553, 0.3921), (0.5353, -0.004669, 0.3881), (0.00109, -0.004669, 0.3881), (0.5353, -0.004669, -0.4039), (0.001091, -0.004669, -0.4039), (0.5353, 0.02733, -0.4059), (0.001091, 0.02733, -0.4059), (0.5353, 0.02733, 0.3941), (0.00109, 0.02733, 0.3941), (0.5353, -0.004669, 0.3921), (0.001089, -0.004669, 0.3921), (0.5353, 0.9553, -0.4039), (0.001092, 0.9553, -0.4039), (0.5353, 0.9233, 0.3941), (0.001092, 0.9233, 0.3941), (0.5353, 0.4753, 0.3941), (0.001091, 0.4753, 0.3941), (0.5353, 0.9233, -0.4059), (0.001092, 0.9233, -0.4059), (0.5353, 0.4753, -0.4059), (0.001092, 0.4753, -0.4059), (0.001092, 0.9553, 0.3423), (0.001092, 0.9553, -0.3072), (0.5353, 0.9553, 0.3423), (0.5353, 0.9553, -0.3072), (0.00109, -0.004669, -0.3542), (-0.001977, 0.8546, -0.3072), (0.5353, -0.004669, -0.3542), (0.5353, -0.004669, 0.2953), (-0.0165, -0.004669, -0.3542), (-0.0165, -0.004669, 0.2953), (0.5846, -0.004669, -0.3542), (0.5846, -0.004669, 0.2953), (-0.0165, 0.9553, 0.3423), (-0.0165, 0.9553, -0.3072), (0.5846, 0.9553, 0.3423), (0.5846, 0.9553, -0.3072), (0.6194, 0.4753, -0.3542), (0.6194, 0.4753, 0.2953), (0.6194, 0.9233, -0.3542), (0.6194, 0.9233, 0.2953), (-0.1006, 0.4753, -0.3542), (-0.1006, 0.4753, 0.2953), (-0.1006, 0.02733, -0.3542), (-0.1006, 0.02733, 0.2953), (-0.06582, 0.9553, 0.3423), (-0.06582, 0.9553, -0.3072), (-0.1006, 0.9233, -0.3542), (-0.1006, 0.9233, 0.2953), (-0.06582, -0.004669, -0.3542), (-0.06582, -0.004669, 0.2953), (0.6194, 0.02733, -0.3542), (0.6194, 0.02733, 0.2953), (0.00109, 0.8587, 0.2953), (0.5207, 0.8546, 0.2953), (0.5177, 0.8546, -0.3103), (0.00109, 0.8546, 0.2984), (0.5177, 0.8546, 0.2984), (0.2594, 0.8546, 0.2984), (0.00109, 0.8546, -0.3103), (0.2594, 0.8546, -0.3103), (0.5177, 0.8587, 0.2953), (0.2594, 0.8587, 0.2953), (0.5177, -0.004669, -0.3542), (0.2594, -0.004669, -0.3542), (0.5177, 0.9553, -0.3072), (0.2594, 0.9553, -0.3072), (0.5177, 0.9553, 0.3423), (0.2594, 0.9553, 0.3423), (0.5177, 0.4753, -0.4059), (0.2594, 0.4753, -0.4059), (0.5177, 0.9233, -0.4059), (0.2594, 0.9233, -0.4059), (0.5177, 0.4753, 0.3941), (0.2594, 0.4753, 0.3941), (0.5177, 0.9233, 0.3941), (0.2594, 0.9233, 0.3941), (0.5177, 0.9553, -0.4039), (0.2594, 0.9553, -0.4039), (0.5177, -0.004669, 0.3921), (0.2594, -0.004669, 0.3921), (0.5177, 0.02733, 0.3941), (0.2594, 0.02733, 0.3941), (0.5177, 0.02733, -0.4059), (0.2594, 0.02733, -0.4059), (0.5177, -0.004669, -0.4039), (0.2594, -0.004669, -0.4039), (0.5177, -0.004669, 0.3881), (0.2594, -0.004669, 0.3881), (0.5177, 0.9553, 0.3921), (0.2594, 0.9553, 0.3921), (0.5177, 0.9553, -0.4), (0.2594, 0.9553, -0.4), (0.5177, 0.9553, 0.3881), (0.2594, 0.9553, 0.3881), (0.5177, 0.9553, -0.3542), (0.2594, 0.9553, -0.3542), (0.5177, -0.004669, -0.4), (0.2594, -0.004669, -0.4), (0.5177, -0.004669, 0.3423), (0.2594, -0.004669, 0.3423), (0.2594, 0.9553, 0.2953), (0.2594, 0.9553, -0.005946), (0.5177, 0.9553, 0.2953), (0.5177, 0.9553, -0.005946), (0.2594, 0.8587, -0.3072), (0.2594, 0.8587, -0.005946), (0.5177, 0.8587, -0.3072), (0.5177, 0.8587, -0.005946), (0.5207, 0.8546, -0.3072), (0.5207, 0.8546, -0.005946), (0.00109, 0.8587, -0.3072), (0.00109, 0.8587, -0.005946), (0.6194, 0.02733, -0.3072), (0.6194, 0.02733, -0.005946), (-0.06582, -0.004669, -0.3072), (-0.06582, -0.004669, -0.005946), (-0.1006, 0.9233, -0.3072), (-0.1006, 0.9233, -0.005946), (-0.06582, 0.9553, 0.2953), (-0.06582, 0.9553, -0.005946), (-0.1006, 0.02733, -0.3072), (-0.1006, 0.02733, -0.005946), (-0.1006, 0.4753, -0.3072), (-0.1006, 0.4753, -0.005946), (0.6194, 0.9233, -0.3072), (0.6194, 0.9233, -0.005946), (0.6194, 0.4753, -0.3072), (0.6194, 0.4753, -0.005946), (0.5846, 0.9553, 0.2953), (0.5846, 0.9553, -0.005946), (-0.0165, 0.9553, 0.2953), (-0.0165, 0.9553, -0.005946), (0.5846, -0.004669, -0.3072), (0.5846, -0.004669, -0.005946), (-0.0165, -0.004669, -0.3072), (-0.0165, -0.004669, -0.005946), (0.5353, -0.004669, -0.3072), (0.5353, -0.004669, -0.005946), (-0.001977, 0.8546, 0.2953), (-0.001977, 0.8546, -0.005946), (0.5353, 0.9553, 0.2953), (0.5353, 0.9553, -0.005946), (0.001092, 0.9553, 0.2953), (0.001092, 0.9553, -0.005946), (-0.001977, 0.001478, -0.005946), (-0.001977, 0.427, -0.005946), (-0.001977, 0.001478, 0.2953), (-0.001977, 0.427, 0.2953), (0.5207, 0.001478, -0.005946), (0.5207, 0.427, -0.005946), (0.5207, 0.001478, -0.3072), (0.5207, 0.427, -0.3072), (0.2594, 0.001478, -0.3103), (0.2594, 0.427, -0.3103), (0.00109, 0.001478, -0.3103), (0.00109, 0.427, -0.3103), (0.2594, 0.001478, 0.2984), (0.2594, 0.427, 0.2984), (0.5177, 0.001478, 0.2984), (0.5177, 0.427, 0.2984), (0.00109, 0.001478, 0.2984), (0.00109, 0.427, 0.2984), (0.5177, 0.001478, -0.3103), (0.5177, 0.427, -0.3103), (0.5207, 0.001478, 0.2953), (0.5207, 0.427, 0.2953), (-0.001977, 0.001478, -0.3072), (-0.001977, 0.427, -0.3072), (-0.001977, -0.00262, -0.3072), (0.5207, -0.00262, 0.2953), (0.5177, -0.00262, -0.3103), (0.00109, -0.00262, 0.2984), (0.5177, -0.00262, 0.2984), (0.2594, -0.00262, 0.2984), (0.00109, -0.00262, -0.3103), (0.2594, -0.00262, -0.3103), (0.5207, -0.00262, -0.3072), (0.5207, -0.00262, -0.005946), (-0.001977, -0.00262, 0.2953), (-0.001977, -0.00262, -0.005946), (0.5396, -0.02364, 0.2092), (0.5396, -0.02364, 0.1514), (0.5515, -0.004498, 0.152), (0.5396, -0.04279, 0.152), (0.5278, -0.02391, 0.152), (0.5515, -0.02338, 0.152), (0.5515, -0.003201, 0.152), (0.5396, -0.004498, 0.1514), (0.5396, -0.004498, 0.2092), (0.5278, -0.004498, 0.2086), (0.5396, -0.001904, 0.152), (0.5396, -0.003201, 0.2092), (0.5278, -0.003201, 0.2086), (0.5396, -0.003201, 0.1514), (0.5278, -0.003201, 0.152), (0.5278, -0.003201, 0.1803), (0.5396, -0.001904, 0.2086), (0.5396, -0.001904, 0.1803), (0.5278, -0.004498, 0.152), (0.5278, -0.004498, 0.1803), (0.5515, -0.003201, 0.2086), (0.5515, -0.003201, 0.1803), (0.5515, -0.02338, 0.2086), (0.5515, -0.02338, 0.1803), (0.5278, -0.02391, 0.2086), (0.5278, -0.02391, 0.1803), (0.5396, -0.04279, 0.2086), (0.5396, -0.04279, 0.1803), (0.5515, -0.004498, 0.2086), (0.5515, -0.004498, 0.1803), (0.5396, -0.02364, -0.2378), (0.5396, -0.02364, -0.2957), (0.5515, -0.004498, -0.2951), (0.5396, -0.04279, -0.2951), (0.5278, -0.02391, -0.2951), (0.5515, -0.02338, -0.2951), (0.5515, -0.003201, -0.2951), (0.5396, -0.004498, -0.2957), (0.5396, -0.004498, -0.2378), (0.5278, -0.004498, -0.2384), (0.5396, -0.001904, -0.2951), (0.5396, -0.003201, -0.2378), (0.5278, -0.003201, -0.2384), (0.5396, -0.003201, -0.2957), (0.5278, -0.003201, -0.2951), (0.5278, -0.003201, -0.2668), (0.5396, -0.001904, -0.2384), (0.5396, -0.001904, -0.2668), (0.5278, -0.004498, -0.2951), (0.5278, -0.004498, -0.2668), (0.5515, -0.003201, -0.2384), (0.5515, -0.003201, -0.2668), (0.5515, -0.02338, -0.2384), (0.5515, -0.02338, -0.2668), (0.5278, -0.02391, -0.2384), (0.5278, -0.02391, -0.2668), (0.5396, -0.04279, -0.2384), (0.5396, -0.04279, -0.2668), (0.5515, -0.004498, -0.2384), (0.5515, -0.004498, -0.2668), (0.6107, 0.02733, -0.4054), (-0.06582, 0.9473, -0.4054), (0.6107, 0.9473, 0.3921), (-0.06582, 0.003331, -0.4054), (0.6107, 0.00333, 0.3921), (-0.09192, 0.9233, -0.4054), (-0.09192, 0.003331, 0.3921), (-0.09192, 0.9473, 0.3921), (0.6107, 0.02733, 0.3936), (-0.06582, 0.9473, 0.3936), (-0.06582, 0.003331, 0.3936), (-0.09192, 0.9233, 0.3936), (0.6107, 0.9233, -0.4054), (0.6107, 0.4753, -0.4054), (-0.09192, 0.02733, -0.4054), (-0.09192, 0.4753, -0.4054), (0.6107, 0.9233, 0.3936), (0.6107, 0.4753, 0.3936), (-0.09192, 0.02733, 0.3936), (-0.09192, 0.4753, 0.3936), (-0.1006, 0.1553, -0.4039), (-0.1006, 0.7953, -0.4039), (0.6194, 0.7953, -0.4039), (0.6194, 0.1553, -0.4039), (0.5846, 0.7953, 0.3941), (0.5846, 0.1553, 0.3941), (-0.06582, 0.7953, -0.4059), (-0.06582, 0.1553, -0.4059), (0.5846, 0.9473, -0.4054), (-0.0165, 0.9473, -0.4054), (0.5846, 0.003331, -0.4054), (-0.0165, 0.003331, -0.4054), (0.5846, 0.9473, 0.3936), (-0.0165, 0.9473, 0.3936), (0.5846, 0.003331, 0.3936), (-0.0165, 0.003331, 0.3936), (-0.06582, 0.7953, 0.3941), (0.5353, 0.7953, 0.3941), (-0.06582, 0.1553, 0.3941), (0.5353, 0.1553, 0.3941), (0.5846, 0.7953, -0.4059), (-0.0165, 0.7953, -0.4059), (0.5846, 0.1553, -0.4059), (-0.0165, 0.1553, -0.4059), (0.5549, 0.4753, -0.4059), (-0.03609, 0.4753, -0.4059), (0.5549, 0.9233, -0.4059), (-0.03609, 0.9233, -0.4059), (0.5549, 0.4753, 0.3941), (-0.03609, 0.4753, 0.3941), (0.5549, 0.9233, 0.3941), (-0.03609, 0.9233, 0.3941), (0.5549, 0.9553, 0.3921), (-0.03609, 0.9553, 0.3921), (0.5549, -0.004669, -0.4039), (-0.03609, -0.004669, -0.4039), (0.5549, 0.02733, 0.3941), (-0.03609, 0.02733, 0.3941), (0.5549, 0.02733, -0.4059), (-0.03609, 0.02733, -0.4059), (0.6107, 0.9473, -0.4039), (0.6107, 0.9473, 0.3881), (0.6107, 0.003331, -0.4039), (0.6107, 0.003331, 0.3881), (-0.09192, 0.003331, -0.4039), (-0.09192, 0.003331, 0.3881), (-0.09192, 0.9473, -0.4039), (-0.09192, 0.9473, 0.3881), (-0.1006, 0.1553, 0.3921), (-0.1006, 0.1553, -0.4), (-0.1006, 0.7953, 0.3921), (-0.1006, 0.7953, -0.4), (0.6194, 0.7953, 0.3921), (0.6194, 0.7953, -0.4), (0.6194, 0.1553, 0.3921), (0.6194, 0.1553, -0.4), (0.5549, 0.9553, -0.4039), (0.5549, 0.9553, 0.3881), (-0.03609, 0.9553, -0.4039), (-0.03609, 0.9553, 0.3881), (0.5549, -0.004669, 0.3921), (0.5549, -0.004669, -0.4), (-0.03609, -0.004669, 0.3921), (-0.03609, -0.004669, -0.4), (-0.0165, -0.004669, -0.402), (-0.0165, -0.004669, 0.3901), (0.5846, -0.004669, -0.402), (0.5846, -0.004669, 0.3901), (-0.0165, 0.9553, 0.3901), (-0.0165, 0.9553, -0.402), (0.5846, 0.9553, 0.3901), (0.5846, 0.9553, -0.402), (0.6194, 0.4753, -0.402), (0.6194, 0.4753, 0.3901), (0.6194, 0.9233, -0.402), (0.6194, 0.9233, 0.3901), (-0.1006, 0.4753, -0.402), (-0.1006, 0.4753, 0.3901), (-0.1006, 0.02733, -0.402), (-0.1006, 0.02733, 0.3901), (-0.06582, 0.9553, 0.3901), (-0.06582, 0.9553, -0.402), (-0.1006, 0.9233, -0.402), (-0.1006, 0.9233, 0.3901), (-0.06582, -0.004669, -0.402), (-0.06582, -0.004669, 0.3901), (0.6194, 0.02733, -0.402), (0.6194, 0.02733, 0.3901), (0.6107, 0.9473, -0.4), (0.6107, 0.9473, 0.3423), (0.6107, 0.003331, -0.4), (0.6107, 0.003331, 0.3423), (-0.09192, 0.003331, -0.4), (-0.09192, 0.003331, 0.3423), (-0.09192, 0.9473, -0.4), (-0.09192, 0.9473, 0.3423), (-0.1006, 0.1553, 0.3881), (-0.1006, 0.1553, -0.3542), (-0.1006, 0.7953, 0.3881), (-0.1006, 0.7953, -0.3542), (0.6194, 0.7953, 0.3881), (0.6194, 0.7953, -0.3542), (0.6194, 0.1553, 0.3881), (0.6194, 0.1553, -0.3542), (0.5549, 0.9553, -0.4), (0.5549, 0.9553, 0.3423), (-0.03609, 0.9553, -0.4), (-0.03609, 0.9553, 0.3423), (0.5549, -0.004669, 0.3881), (0.5549, -0.004669, -0.3542), (-0.03609, -0.004669, 0.3881), (-0.03609, -0.004669, -0.3542), (0.6194, 0.02733, -0.3876), (0.6194, 0.02733, 0.3757), (-0.06582, -0.004669, -0.3876), (-0.06582, -0.004669, 0.3757), (-0.1006, 0.9233, -0.3876), (-0.1006, 0.9233, 0.3757), (-0.06582, 0.9553, 0.3757), (-0.06582, 0.9553, -0.3876), (-0.1006, 0.02733, -0.3876), (-0.1006, 0.02733, 0.3757), (-0.1006, 0.4753, -0.3876), (-0.1006, 0.4753, 0.3757), (0.6194, 0.9233, -0.3876), (0.6194, 0.9233, 0.3757), (0.6194, 0.4753, -0.3876), (0.6194, 0.4753, 0.3757), (0.5846, 0.9553, 0.3757), (0.5846, 0.9553, -0.3876), (-0.0165, 0.9553, 0.3757), (-0.0165, 0.9553, -0.3876), (0.5846, -0.004669, -0.3876), (0.5846, -0.004669, 0.3757), (-0.0165, -0.004669, -0.3876), (-0.0165, -0.004669, 0.3757), (0.5353, 0.9473, -0.4054), (0.001092, 0.9473, -0.4054), (0.5353, 0.003331, -0.4054), (0.001091, 0.003331, -0.4054), (0.5353, 0.9473, 0.3936), (0.001092, 0.9473, 0.3936), (0.5353, 0.003331, 0.3936), (0.001089, 0.003331, 0.3936), (-0.0165, 0.7953, 0.3941), (0.5177, 0.7953, 0.3941), (-0.0165, 0.1553, 0.3941), (0.5177, 0.1553, 0.3941), (0.5353, 0.7953, -0.4059), (0.001092, 0.7953, -0.4059), (0.5353, 0.1553, -0.4059), (0.001091, 0.1553, -0.4059), (0.5353, -0.004669, -0.402), (0.001091, -0.004669, -0.402), (0.5353, -0.004669, 0.3901), (0.00109, -0.004669, 0.3901), (0.5353, 0.9553, 0.3901), (0.001092, 0.9553, 0.3901), (0.5353, 0.9553, -0.402), (0.001092, 0.9553, -0.402), (0.5353, 0.9553, 0.3757), (0.001092, 0.9553, 0.3757), (0.5353, 0.9553, -0.3876), (0.001092, 0.9553, -0.3876), (0.5353, -0.004669, -0.3876), (0.00109, -0.004669, -0.3876), (0.5353, -0.004669, 0.3757), (0.00109, -0.004669, 0.3757), (0.5236, -0.004669, -0.3542), (-0.00484, -0.004669, -0.3542), (0.5236, -0.004669, -0.4), (-0.00484, -0.004669, -0.4), (0.5236, 0.9553, 0.3423), (-0.004839, 0.9553, 0.3423), (0.5236, 0.9553, 0.3881), (-0.004839, 0.9553, 0.3881), (0.5236, 0.9553, -0.4), (-0.004839, 0.9553, -0.4), (0.5236, 0.9553, 0.3921), (-0.004839, 0.9553, 0.3921), (0.5236, -0.004669, 0.3881), (-0.00484, -0.004669, 0.3881), (0.5236, -0.004669, -0.4039), (-0.00484, -0.004669, -0.4039), (0.5236, 0.02733, -0.4059), (-0.004839, 0.02733, -0.4059), (0.5236, 0.02733, 0.3941), (-0.00484, 0.02733, 0.3941), (0.5236, -0.004669, 0.3921), (-0.00484, -0.004669, 0.3921), (0.5236, 0.9553, -0.4039), (-0.004839, 0.9553, -0.4039), (0.5236, 0.9233, 0.3941), (-0.004839, 0.9233, 0.3941), (0.5236, 0.4753, 0.3941), (-0.00484, 0.4753, 0.3941), (0.5236, 0.9233, -0.4059), (-0.004839, 0.9233, -0.4059), (0.5236, 0.4753, -0.4059), (-0.004839, 0.4753, -0.4059), (0.6107, 0.9473, -0.3542), (0.6107, 0.9473, 0.2953), (0.6107, 0.003331, -0.3542), (0.6107, 0.003331, 0.2953), (-0.09192, 0.003331, -0.3542), (-0.09192, 0.003331, 0.2953), (-0.09192, 0.9473, -0.3542), (-0.09192, 0.9473, 0.2953), (-0.1006, 0.1553, 0.3423), (-0.1006, 0.1553, -0.3072), (-0.1006, 0.7953, 0.3423), (-0.1006, 0.7953, -0.3072), (0.6194, 0.7953, 0.3423), (0.6194, 0.7953, -0.3072), (0.6194, 0.1553, 0.3423), (0.6194, 0.1553, -0.3072), (0.5549, 0.9553, -0.3542), (0.5549, 0.9553, 0.2953), (-0.03609, 0.9553, -0.3542), (-0.03609, 0.9553, 0.2953), (0.5549, -0.004669, 0.3423), (0.5549, -0.004669, -0.3072), (-0.03609, -0.004669, 0.3423), (-0.03609, -0.004669, -0.3072), (0.5236, -0.004669, 0.3423), (0.5244, -0.004157, -0.3072), (-0.00484, -0.004669, 0.3423), (-0.005607, -0.004157, -0.3072), (0.5236, 0.9553, -0.3542), (0.5236, 0.9553, 0.2953), (-0.004839, 0.9553, -0.3542), (-0.004839, 0.9553, 0.2953), (0.001092, 0.9553, 0.3086), (0.001092, 0.9553, -0.3205), (0.5353, 0.9553, 0.3086), (0.5353, 0.9553, -0.3205), (0.00109, -0.004157, -0.3213), (0.00109, -0.004157, 0.3094), (0.5353, -0.004669, -0.3205), (0.5353, -0.004669, 0.3086), (-0.0165, -0.004669, -0.3205), (-0.0165, -0.004669, 0.3086), (0.5846, -0.004669, -0.3205), (0.5846, -0.004669, 0.3086), (-0.0165, 0.9553, 0.3086), (-0.0165, 0.9553, -0.3205), (0.5846, 0.9553, 0.3086), (0.5846, 0.9553, -0.3205), (0.6194, 0.4753, -0.3205), (0.6194, 0.4753, 0.3086), (0.6194, 0.9233, -0.3205), (0.6194, 0.9233, 0.3086), (-0.1006, 0.4753, -0.3205), (-0.1006, 0.4753, 0.3086), (-0.1006, 0.02733, -0.3205), (-0.1006, 0.02733, 0.3086), (-0.06582, 0.9553, 0.3086), (-0.06582, 0.9553, -0.3205), (-0.1006, 0.9233, -0.3205), (-0.1006, 0.9233, 0.3086), (-0.06582, -0.004669, -0.3205), (-0.06582, -0.004669, 0.3086), (0.6194, 0.02733, -0.3205), (0.6194, 0.02733, 0.3086), (0.52, 0.8576, -0.3072), (-0.00121, 0.8576, -0.3072), (0.00109, 0.8576, -0.3095), (0.00109, 0.8576, 0.2976), (-0.00121, 0.8546, -0.3095), (-0.00121, -0.00262, 0.2976), (0.52, 0.8546, 0.2976), (0.52, -0.00262, -0.3095), (0.5177, 0.9473, -0.4054), (0.2594, 0.9473, -0.4054), (0.5177, 0.003331, -0.4054), (0.2594, 0.003331, -0.4054), (0.5177, 0.9473, 0.3936), (0.2594, 0.9473, 0.3936), (0.5177, 0.003331, 0.3936), (0.2594, 0.003331, 0.3936), (0.001091, 0.7953, 0.3941), (0.2594, 0.7953, 0.3941), (0.00109, 0.1553, 0.3941), (0.2594, 0.1553, 0.3941), (0.5177, 0.7953, -0.4059), (0.2594, 0.7953, -0.4059), (0.5177, 0.1553, -0.4059), (0.2594, 0.1553, -0.4059), (0.5177, -0.004669, -0.402), (0.2594, -0.004669, -0.402), (0.5177, -0.004669, 0.3901), (0.2594, -0.004669, 0.3901), (0.5177, 0.9553, 0.3901), (0.2594, 0.9553, 0.3901), (0.5177, 0.9553, -0.402), (0.2594, 0.9553, -0.402), (0.5177, 0.9553, 0.3757), (0.2594, 0.9553, 0.3757), (0.5177, 0.9553, -0.3876), (0.2594, 0.9553, -0.3876), (0.5177, -0.004669, -0.3876), (0.2594, -0.004669, -0.3876), (0.5177, -0.004669, 0.3757), (0.2594, -0.004669, 0.3757), (0.5177, 0.9553, 0.3086), (0.2594, 0.9553, 0.3086), (0.5177, 0.9553, -0.3205), (0.2594, 0.9553, -0.3205), (0.5177, -0.004157, -0.3213), (0.2594, -0.004157, -0.3213), (0.5177, -0.004157, 0.3094), (0.2594, -0.004157, 0.3094), (0.5177, 0.8576, -0.3095), (0.2594, 0.8576, -0.3095), (0.5177, 0.8576, 0.2976), (0.2594, 0.8576, 0.2976), (0.4516, 0.8546, 0.2984), (0.0672, 0.8546, 0.2984), (0.0672, 0.8546, -0.3103), (0.4516, 0.8546, -0.3103), (0.4516, 0.8587, -0.3072), (0.0672, 0.8587, -0.3072), (0.4516, -0.004669, -0.3542), (0.0672, -0.004669, -0.3542), (0.4516, 0.9553, 0.2953), (0.0672, 0.9553, 0.2953), (0.4516, 0.9553, 0.3423), (0.0672, 0.9553, 0.3423), (0.4516, 0.4753, -0.4059), (0.0672, 0.4753, -0.4059), (0.4516, 0.9233, -0.4059), (0.0672, 0.9233, -0.4059), (0.4516, 0.4753, 0.3941), (0.0672, 0.4753, 0.3941), (0.4516, 0.9233, 0.3941), (0.0672, 0.9233, 0.3941), (0.4516, 0.9553, -0.4039), (0.0672, 0.9553, -0.4039), (0.4516, -0.004669, 0.3921), (0.0672, -0.004669, 0.3921), (0.4516, 0.02733, 0.3941), (0.0672, 0.02733, 0.3941), (0.4516, 0.02733, -0.4059), (0.0672, 0.02733, -0.4059), (0.4516, -0.004669, -0.4039), (0.0672, -0.004669, -0.4039), (0.4516, -0.004669, 0.3881), (0.0672, -0.004669, 0.3881), (0.4516, 0.9553, 0.3921), (0.0672, 0.9553, 0.3921), (0.4516, 0.9553, -0.4), (0.0672, 0.9553, -0.4), (0.4516, 0.9553, 0.3881), (0.0672, 0.9553, 0.3881), (0.4516, 0.9553, -0.3542), (0.0672, 0.9553, -0.3542), (0.4516, -0.004669, -0.4), (0.0672, -0.004669, -0.4), (0.4516, -0.004669, 0.3423), (0.0672, -0.004669, 0.3423), (0.6107, 0.9473, -0.3072), (0.6107, 0.9473, -0.005946), (0.6107, 0.003331, -0.3072), (0.6107, 0.003331, -0.005946), (-0.09192, 0.003331, -0.3072), (-0.09192, 0.003331, -0.005946), (-0.09192, 0.9473, -0.3072), (-0.09192, 0.9473, -0.005946), (-0.1006, 0.1553, 0.2953), (-0.1006, 0.1553, -0.005946), (-0.1006, 0.7953, 0.2953), (-0.1006, 0.7953, -0.005946), (0.6194, 0.7953, 0.2953), (0.6194, 0.7953, -0.005946), (0.6194, 0.1553, 0.2953), (0.6194, 0.1553, -0.005946), (0.5549, 0.9553, -0.3072), (0.5549, 0.9553, -0.005946), (-0.03609, 0.9553, -0.3072), (-0.03609, 0.9553, -0.005946), (0.5549, -0.004669, 0.2953), (0.5549, -0.004669, -0.005946), (-0.03609, -0.004669, 0.2953), (-0.03609, -0.004669, -0.005946), (0.5244, -0.004157, 0.2953), (0.5244, -0.004157, -0.005946), (-0.005607, -0.004157, 0.2953), (-0.005607, -0.004157, -0.005946), (0.5236, 0.9553, -0.3072), (0.5236, 0.9553, -0.005946), (-0.004839, 0.9553, -0.3072), (-0.004839, 0.9553, -0.005946), (0.52, 0.8576, 0.2953), (0.52, 0.8576, -0.005946), (-0.00121, 0.8576, 0.2953), (-0.00121, 0.8576, -0.005946), (0.4516, 0.8587, 0.2953), (0.4516, 0.8587, -0.005946), (0.0672, 0.8587, 0.2953), (0.0672, 0.8587, -0.005946), (0.4516, 0.9553, -0.3072), (0.4516, 0.9553, -0.005946), (0.0672, 0.9553, -0.3072), (0.0672, 0.9553, -0.005946), (0.2594, 0.9553, 0.2184), (0.2594, 0.9553, -0.2303), (0.5177, 0.9553, 0.2184), (0.5177, 0.9553, -0.2303), (0.2594, 0.8587, -0.2303), (0.2594, 0.8587, 0.2184), (0.5177, 0.8587, -0.2303), (0.5177, 0.8587, 0.2184), (0.5207, 0.8546, -0.2303), (0.5207, 0.8546, 0.2184), (0.00109, 0.8587, -0.2303), (0.00109, 0.8587, 0.2184), (0.6194, 0.02733, -0.2303), (0.6194, 0.02733, 0.2184), (-0.06582, -0.004669, -0.2303), (-0.06582, -0.004669, 0.2184), (-0.1006, 0.9233, -0.2303), (-0.1006, 0.9233, 0.2184), (-0.06582, 0.9553, 0.2184), (-0.06582, 0.9553, -0.2303), (-0.1006, 0.02733, -0.2303), (-0.1006, 0.02733, 0.2184), (-0.1006, 0.4753, -0.2303), (-0.1006, 0.4753, 0.2184), (0.6194, 0.9233, -0.2303), (0.6194, 0.9233, 0.2184), (0.6194, 0.4753, -0.2303), (0.6194, 0.4753, 0.2184), (0.5846, 0.9553, 0.2184), (0.5846, 0.9553, -0.2303), (-0.0165, 0.9553, 0.2184), (-0.0165, 0.9553, -0.2303), (0.5846, -0.004669, -0.2303), (0.5846, -0.004669, 0.2184), (-0.0165, -0.004669, -0.2303), (-0.0165, -0.004669, 0.2184), (0.5353, -0.004669, -0.2303), (0.5353, -0.004669, 0.2184), (-0.001977, 0.8546, 0.2184), (-0.001977, 0.8546, -0.2303), (0.5353, 0.9553, 0.2184), (0.5353, 0.9553, -0.2303), (0.001092, 0.9553, 0.2184), (0.001092, 0.9553, -0.2303), (-0.00121, 0.001478, -0.3095), (-0.00121, 0.427, -0.3095), (-0.00121, 0.8546, 0.2976), (-0.00121, 0.427, 0.2976), (0.52, 0.001478, 0.2976), (0.52, 0.427, 0.2976), (0.52, 0.8546, -0.3095), (0.52, 0.427, -0.3095), (0.4516, 0.001478, 0.2984), (0.4516, 0.427, 0.2984), (0.0672, 0.001478, 0.2984), (0.0672, 0.427, 0.2984), (0.0672, 0.001478, -0.3103), (0.0672, 0.427, -0.3103), (0.4516, 0.001478, -0.3103), (0.4516, 0.427, -0.3103), (0.5207, 0.001478, -0.2303), (0.5207, 0.427, -0.2303), (0.5207, 0.001478, 0.2184), (0.5207, 0.427, 0.2184), (-0.001977, 0.001478, 0.2184), (-0.001977, 0.427, 0.2184), (-0.001977, 0.001478, -0.2303), (-0.001977, 0.427, -0.2303), (-0.001977, 0.1089, -0.005946), (-0.001977, 0.7456, -0.005946), (-0.001977, 0.1089, 0.2953), (-0.001977, 0.7456, 0.2953), (0.5207, 0.1089, -0.005946), (0.5207, 0.7456, -0.005946), (0.5207, 0.1089, -0.3072), (0.5207, 0.7456, -0.3072), (0.2594, 0.1089, -0.3103), (0.2594, 0.7456, -0.3103), (0.00109, 0.1089, -0.3103), (0.00109, 0.7456, -0.3103), (0.2594, 0.1089, 0.2984), (0.2594, 0.7456, 0.2984), (0.5177, 0.1089, 0.2984), (0.5177, 0.7456, 0.2984), (0.00109, 0.1089, 0.2984), (0.00109, 0.7456, 0.2984), (0.5177, 0.1089, -0.3103), (0.5177, 0.7456, -0.3103), (0.5207, 0.1089, 0.2953), (0.5207, 0.7456, 0.2953), (-0.001977, 0.1089, -0.3072), (-0.001977, 0.7456, -0.3072), (-0.00121, 0.001478, 0.2976), (0.52, 0.001478, -0.3095), (-0.00121, -0.00262, -0.3095), (0.52, -0.00262, 0.2976), (0.4516, -0.00262, 0.2984), (0.0672, -0.00262, 0.2984), (0.0672, -0.00262, -0.3103), (0.4516, -0.00262, -0.3103), (0.5207, -0.00262, -0.2303), (0.5207, -0.00262, 0.2184), (-0.001977, -0.00262, 0.2184), (-0.001977, -0.00262, -0.2303), (-0.001977, -0.0005709, -0.3072), (0.5207, -0.000571, 0.2953), (0.5177, -0.0005709, -0.3103), (0.00109, -0.000571, 0.2984), (0.5177, -0.000571, 0.2984), (0.2594, -0.000571, 0.2984), (0.00109, -0.0005709, -0.3103), (0.2594, -0.0005709, -0.3103), (0.5207, -0.000571, -0.3072), (0.5207, -0.000571, -0.005946), (-0.001977, -0.0005709, 0.2953), (-0.001977, -0.0005709, -0.005946), (0.5396, -0.038, 0.2091), (0.5485, -0.02344, 0.2091), (0.5396, -0.009284, 0.2092), (0.5308, -0.02384, 0.2091), (0.5396, -0.038, 0.1515), (0.5485, -0.02344, 0.1515), (0.5396, -0.009284, 0.1514), (0.5308, -0.02384, 0.1515), (0.5515, -0.009218, 0.152), (0.5278, -0.009351, 0.2086), (0.5308, -0.03834, 0.152), (0.5485, -0.03767, 0.2086), (0.5396, -0.004173, 0.2092), (0.5396, -0.004173, 0.1514), (0.5515, -0.004173, 0.152), (0.5278, -0.004173, 0.2086), (0.5485, -0.004498, 0.1515), (0.5485, -0.004498, 0.2091), (0.5308, -0.004498, 0.1515), (0.5308, -0.004498, 0.2091), (0.5396, -0.002228, 0.2091), (0.5396, -0.002228, 0.1515), (0.5485, -0.002228, 0.152), (0.5308, -0.002228, 0.2086), (0.5485, -0.003201, 0.1515), (0.5485, -0.003201, 0.2091), (0.5308, -0.003201, 0.2091), (0.5308, -0.003201, 0.1515), (0.5515, -0.009218, 0.2086), (0.5515, -0.009218, 0.1803), (0.5278, -0.009351, 0.152), (0.5278, -0.009351, 0.1803), (0.5308, -0.03834, 0.2086), (0.5308, -0.03834, 0.1803), (0.5485, -0.03767, 0.152), (0.5485, -0.03767, 0.1803), (0.5515, -0.004173, 0.2086), (0.5515, -0.004173, 0.1803), (0.5278, -0.004173, 0.152), (0.5278, -0.004173, 0.1803), (0.5485, -0.002228, 0.2086), (0.5485, -0.002228, 0.1803), (0.5308, -0.002228, 0.152), (0.5308, -0.002228, 0.1803), (0.5278, -0.003201, 0.1593), (0.5278, -0.003201, 0.2013), (0.5396, -0.001904, 0.2013), (0.5396, -0.001904, 0.1593), (0.5278, -0.004498, 0.1593), (0.5278, -0.004498, 0.2013), (0.5515, -0.003201, 0.2013), (0.5515, -0.003201, 0.1593), (0.5515, -0.02338, 0.2013), (0.5515, -0.02338, 0.1593), (0.5278, -0.02391, 0.2013), (0.5278, -0.02391, 0.1593), (0.5396, -0.04279, 0.2013), (0.5396, -0.04279, 0.1593), (0.5515, -0.004498, 0.2013), (0.5515, -0.004498, 0.1593), (0.5396, -0.038, -0.238), (0.5485, -0.02344, -0.238), (0.5396, -0.009284, -0.2378), (0.5308, -0.02384, -0.238), (0.5396, -0.038, -0.2955), (0.5485, -0.02344, -0.2955), (0.5396, -0.009284, -0.2957), (0.5308, -0.02384, -0.2955), (0.5515, -0.009218, -0.2951), (0.5278, -0.009351, -0.2384), (0.5308, -0.03834, -0.2951), (0.5485, -0.03767, -0.2384), (0.5396, -0.004173, -0.2378), (0.5396, -0.004173, -0.2957), (0.5515, -0.004173, -0.2951), (0.5278, -0.004173, -0.2384), (0.5485, -0.004498, -0.2955), (0.5485, -0.004498, -0.238), (0.5308, -0.004498, -0.2955), (0.5308, -0.004498, -0.238), (0.5396, -0.002228, -0.238), (0.5396, -0.002228, -0.2955), (0.5485, -0.002228, -0.2951), (0.5308, -0.002228, -0.2384), (0.5485, -0.003201, -0.2955), (0.5485, -0.003201, -0.238), (0.5308, -0.003201, -0.238), (0.5308, -0.003201, -0.2955), (0.5515, -0.009218, -0.2384), (0.5515, -0.009218, -0.2668), (0.5278, -0.009351, -0.2951), (0.5278, -0.009351, -0.2668), (0.5308, -0.03834, -0.2384), (0.5308, -0.03834, -0.2668), (0.5485, -0.03767, -0.2951), (0.5485, -0.03767, -0.2668), (0.5515, -0.004173, -0.2384), (0.5515, -0.004173, -0.2668), (0.5278, -0.004173, -0.2951), (0.5278, -0.004173, -0.2668), (0.5485, -0.002228, -0.2384), (0.5485, -0.002228, -0.2668), (0.5308, -0.002228, -0.2951), (0.5308, -0.002228, -0.2668), (0.5278, -0.003201, -0.2877), (0.5278, -0.003201, -0.2458), (0.5396, -0.001904, -0.2458), (0.5396, -0.001904, -0.2877), (0.5278, -0.004498, -0.2877), (0.5278, -0.004498, -0.2458), (0.5515, -0.003201, -0.2458), (0.5515, -0.003201, -0.2877), (0.5515, -0.02338, -0.2458), (0.5515, -0.02338, -0.2877), (0.5278, -0.02391, -0.2458), (0.5278, -0.02391, -0.2877), (0.5396, -0.04279, -0.2458), (0.5396, -0.04279, -0.2877), (0.5515, -0.004498, -0.2458), (0.5515, -0.004498, -0.2877), (0.6039, 0.9411, -0.4051), (0.6039, 0.009553, -0.4051), (-0.08515, 0.009553, -0.4051), (-0.08515, 0.9411, -0.4051), (0.6039, 0.9411, 0.3932), (0.6039, 0.009553, 0.3932), (-0.08515, 0.009553, 0.3932), (-0.08515, 0.9411, 0.3932), (0.6107, 0.7953, -0.4054), (0.6107, 0.1553, -0.4054), (-0.09192, 0.1553, -0.4054), (-0.09192, 0.7953, -0.4054), (0.6107, 0.7953, 0.3936), (0.6107, 0.1553, 0.3936), (-0.09192, 0.1553, 0.3936), (-0.09192, 0.7953, 0.3936), (0.5549, 0.9473, -0.4054), (-0.03609, 0.9473, -0.4054), (0.5549, 0.003331, -0.4054), (-0.03609, 0.003331, -0.4054), (0.5549, 0.9473, 0.3936), (-0.03609, 0.9473, 0.3936), (0.5549, 0.003331, 0.3936), (-0.03609, 0.003331, 0.3936), (-0.03609, 0.7953, 0.3941), (0.5549, 0.7953, 0.3941), (-0.03609, 0.1553, 0.3941), (0.5549, 0.1553, 0.3941), (0.5549, 0.7953, -0.4059), (-0.03609, 0.7953, -0.4059), (0.5549, 0.1553, -0.4059), (-0.03609, 0.1553, -0.4059), (0.6107, 0.9473, -0.402), (0.6107, 0.9473, 0.3901), (0.6107, 0.003331, -0.402), (0.6107, 0.003331, 0.3901), (-0.09192, 0.003331, -0.402), (-0.09192, 0.003331, 0.3901), (-0.09192, 0.9473, -0.402), (-0.09192, 0.9473, 0.3901), (-0.1006, 0.1553, 0.3901), (-0.1006, 0.1553, -0.402), (-0.1006, 0.7953, 0.3901), (-0.1006, 0.7953, -0.402), (0.6194, 0.7953, 0.3901), (0.6194, 0.7953, -0.402), (0.6194, 0.1553, 0.3901), (0.6194, 0.1553, -0.402), (0.5549, 0.9553, -0.402), (0.5549, 0.9553, 0.3901), (-0.03609, 0.9553, -0.402), (-0.03609, 0.9553, 0.3901), (0.5549, -0.004669, 0.3901), (0.5549, -0.004669, -0.402), (-0.03609, -0.004669, 0.3901), (-0.03609, -0.004669, -0.402), (0.6107, 0.9473, -0.3876), (0.6107, 0.9473, 0.3757), (0.6107, 0.003331, -0.3876), (0.6107, 0.003331, 0.3757), (-0.09192, 0.003331, -0.3876), (-0.09192, 0.003331, 0.3757), (-0.09192, 0.9473, -0.3876), (-0.09192, 0.9473, 0.3757), (-0.1006, 0.1553, 0.3757), (-0.1006, 0.1553, -0.3876), (-0.1006, 0.7953, 0.3757), (-0.1006, 0.7953, -0.3876), (0.6194, 0.7953, 0.3757), (0.6194, 0.7953, -0.3876), (0.6194, 0.1553, 0.3757), (0.6194, 0.1553, -0.3876), (0.5549, 0.9553, -0.3876), (0.5549, 0.9553, 0.3757), (-0.03609, 0.9553, -0.3876), (-0.03609, 0.9553, 0.3757), (0.5549, -0.004669, 0.3757), (0.5549, -0.004669, -0.3876), (-0.03609, -0.004669, 0.3757), (-0.03609, -0.004669, -0.3876), (0.5236, 0.9473, -0.4054), (-0.004839, 0.9473, -0.4054), (0.5236, 0.003331, -0.4054), (-0.004839, 0.003331, -0.4054), (0.5236, 0.9473, 0.3936), (-0.004839, 0.9473, 0.3936), (0.5236, 0.003331, 0.3936), (-0.00484, 0.003331, 0.3936), (-0.004839, 0.7953, 0.3941), (0.5236, 0.7953, 0.3941), (-0.00484, 0.1553, 0.3941), (0.5236, 0.1553, 0.3941), (0.5236, 0.7953, -0.4059), (-0.004839, 0.7953, -0.4059), (0.5236, 0.1553, -0.4059), (-0.004839, 0.1553, -0.4059), (0.5236, -0.004669, -0.402), (-0.00484, -0.004669, -0.402), (0.5236, -0.004669, 0.3901), (-0.00484, -0.004669, 0.3901), (0.5236, 0.9553, 0.3901), (-0.004839, 0.9553, 0.3901), (0.5236, 0.9553, -0.402), (-0.004839, 0.9553, -0.402), (0.5236, 0.9553, 0.3757), (-0.004839, 0.9553, 0.3757), (0.5236, 0.9553, -0.3876), (-0.004839, 0.9553, -0.3876), (0.5236, -0.004669, -0.3876), (-0.00484, -0.004669, -0.3876), (0.5236, -0.004669, 0.3757), (-0.00484, -0.004669, 0.3757), (0.6107, 0.9473, -0.3205), (0.6107, 0.9473, 0.3086), (0.6107, 0.003331, -0.3205), (0.6107, 0.003331, 0.3086), (-0.09192, 0.003331, -0.3205), (-0.09192, 0.003331, 0.3086), (-0.09192, 0.9473, -0.3205), (-0.09192, 0.9473, 0.3086), (-0.1006, 0.1553, 0.3086), (-0.1006, 0.1553, -0.3205), (-0.1006, 0.7953, 0.3086), (-0.1006, 0.7953, -0.3205), (0.6194, 0.7953, 0.3086), (0.6194, 0.7953, -0.3205), (0.6194, 0.1553, 0.3086), (0.6194, 0.1553, -0.3205), (0.5549, 0.9553, -0.3205), (0.5549, 0.9553, 0.3086), (-0.03609, 0.9553, -0.3205), (-0.03609, 0.9553, 0.3086), (0.5549, -0.004669, 0.3086), (0.5549, -0.004669, -0.3205), (-0.03609, -0.004669, 0.3086), (-0.03609, -0.004669, -0.3205), (0.5226, -0.004341, 0.3049), (0.5226, -0.004341, -0.3168), (-0.003809, -0.004341, 0.3049), (-0.003809, -0.004341, -0.3168), (0.5236, 0.9553, -0.3205), (0.5236, 0.9553, 0.3086), (-0.004839, 0.9553, -0.3205), (-0.004839, 0.9553, 0.3086), (0.5194, 0.8569, 0.297), (0.5194, 0.8569, -0.3089), (-0.0006137, 0.8569, 0.297), (-0.0006137, 0.8569, -0.3089), (0.4516, 0.9473, -0.4054), (0.0672, 0.9473, -0.4054), (0.4516, 0.003331, -0.4054), (0.0672, 0.003331, -0.4054), (0.4516, 0.9473, 0.3936), (0.0672, 0.9473, 0.3936), (0.4516, 0.003331, 0.3936), (0.0672, 0.003331, 0.3936), (0.0672, 0.7953, 0.3941), (0.4516, 0.7953, 0.3941), (0.0672, 0.1553, 0.3941), (0.4516, 0.1553, 0.3941), (0.4516, 0.7953, -0.4059), (0.0672, 0.7953, -0.4059), (0.4516, 0.1553, -0.4059), (0.0672, 0.1553, -0.4059), (0.4516, -0.004669, -0.402), (0.0672, -0.004669, -0.402), (0.4516, -0.004669, 0.3901), (0.0672, -0.004669, 0.3901), (0.4516, 0.9553, 0.3901), (0.0672, 0.9553, 0.3901), (0.4516, 0.9553, -0.402), (0.0672, 0.9553, -0.402), (0.4516, 0.9553, 0.3757), (0.0672, 0.9553, 0.3757), (0.4516, 0.9553, -0.3876), (0.0672, 0.9553, -0.3876), (0.4516, -0.004669, -0.3876), (0.0672, -0.004669, -0.3876), (0.4516, -0.004669, 0.3757), (0.0672, -0.004669, 0.3757), (0.4516, 0.9553, 0.3086), (0.0672, 0.9553, 0.3086), (0.4516, 0.9553, -0.3205), (0.0672, 0.9553, -0.3205), (0.4516, -0.004157, -0.3213), (0.0672, -0.004157, -0.3213), (0.4516, -0.004157, 0.3094), (0.0672, -0.004157, 0.3094), (0.4516, 0.8576, -0.3095), (0.0672, 0.8576, -0.3095), (0.4516, 0.8576, 0.2976), (0.0672, 0.8576, 0.2976), (0.6107, 0.9473, -0.2303), (0.6107, 0.9473, 0.2184), (0.6107, 0.003331, -0.2303), (0.6107, 0.003331, 0.2184), (-0.09192, 0.003331, -0.2303), (-0.09192, 0.003331, 0.2184), (-0.09192, 0.9473, -0.2303), (-0.09192, 0.9473, 0.2184), (-0.1006, 0.1553, 0.2184), (-0.1006, 0.1553, -0.2303), (-0.1006, 0.7953, 0.2184), (-0.1006, 0.7953, -0.2303), (0.6194, 0.7953, 0.2184), (0.6194, 0.7953, -0.2303), (0.6194, 0.1553, 0.2184), (0.6194, 0.1553, -0.2303), (0.5549, 0.9553, -0.2303), (0.5549, 0.9553, 0.2184), (-0.03609, 0.9553, -0.2303), (-0.03609, 0.9553, 0.2184), (0.5549, -0.004669, 0.2184), (0.5549, -0.004669, -0.2303), (-0.03609, -0.004669, 0.2184), (-0.03609, -0.004669, -0.2303), (0.5244, -0.004157, 0.2184), (0.5244, -0.004157, -0.2303), (-0.005607, -0.004157, 0.2184), (-0.005607, -0.004157, -0.2303), (0.5236, 0.9553, -0.2303), (0.5236, 0.9553, 0.2184), (-0.004839, 0.9553, -0.2303), (-0.004839, 0.9553, 0.2184), (0.52, 0.8576, 0.2184), (0.52, 0.8576, -0.2303), (-0.00121, 0.8576, 0.2184), (-0.00121, 0.8576, -0.2303), (0.4516, 0.8587, 0.2184), (0.4516, 0.8587, -0.2303), (0.0672, 0.8587, 0.2184), (0.0672, 0.8587, -0.2303), (0.4516, 0.9553, -0.2303), (0.4516, 0.9553, 0.2184), (0.0672, 0.9553, -0.2303), (0.0672, 0.9553, 0.2184), (-0.00121, 0.1089, -0.3095), (-0.00121, 0.7456, -0.3095), (-0.00121, 0.7456, 0.2976), (-0.00121, 0.1089, 0.2976), (0.52, 0.1089, 0.2976), (0.52, 0.7456, 0.2976), (0.52, 0.7456, -0.3095), (0.52, 0.1089, -0.3095), (0.4516, 0.1089, 0.2984), (0.4516, 0.7456, 0.2984), (0.0672, 0.1089, 0.2984), (0.0672, 0.7456, 0.2984), (0.0672, 0.1089, -0.3103), (0.0672, 0.7456, -0.3103), (0.4516, 0.1089, -0.3103), (0.4516, 0.7456, -0.3103), (0.5207, 0.1089, -0.2303), (0.5207, 0.7456, -0.2303), (0.5207, 0.1089, 0.2184), (0.5207, 0.7456, 0.2184), (-0.001977, 0.1089, 0.2184), (-0.001977, 0.7456, 0.2184), (-0.001977, 0.1089, -0.2303), (-0.001977, 0.7456, -0.2303), (-0.00121, -0.0005709, 0.2976), (0.52, -0.000571, -0.3095), (-0.00121, -0.0005709, -0.3095), (0.52, -0.000571, 0.2976), (0.4516, -0.000571, 0.2984), (0.0672, -0.000571, 0.2984), (0.0672, -0.0005709, -0.3103), (0.4516, -0.0005709, -0.3103), (0.5207, -0.000571, -0.2303), (0.5207, -0.000571, 0.2184), (-0.001977, -0.0005709, 0.2184), (-0.001977, -0.0005709, -0.2303), (0.5462, -0.03407, 0.209), (0.5485, -0.009234, 0.2091), (0.5331, -0.03449, 0.209), (0.5308, -0.009334, 0.2091), (0.5331, -0.03449, 0.1516), (0.5462, -0.03407, 0.1516), (0.5485, -0.009234, 0.1515), (0.5308, -0.009334, 0.1515), (0.5485, -0.004173, 0.2091), (0.5308, -0.004173, 0.2091), (0.5485, -0.004173, 0.1515), (0.5308, -0.004173, 0.1515), (0.5462, -0.00248, 0.209), (0.5331, -0.00248, 0.209), (0.5462, -0.00248, 0.1516), (0.5331, -0.00248, 0.1516), (0.5515, -0.009218, 0.2013), (0.5515, -0.009218, 0.1593), (0.5278, -0.009351, 0.1593), (0.5278, -0.009351, 0.2013), (0.5308, -0.03834, 0.2013), (0.5308, -0.03834, 0.1593), (0.5485, -0.03767, 0.1593), (0.5485, -0.03767, 0.2013), (0.5515, -0.004173, 0.2013), (0.5515, -0.004173, 0.1593), (0.5278, -0.004173, 0.1593), (0.5278, -0.004173, 0.2013), (0.5485, -0.002228, 0.2013), (0.5485, -0.002228, 0.1593), (0.5308, -0.002228, 0.1593), (0.5308, -0.002228, 0.2013), (0.5462, -0.03407, -0.2381), (0.5485, -0.009234, -0.238), (0.5331, -0.03449, -0.2381), (0.5308, -0.009334, -0.238), (0.5331, -0.03449, -0.2954), (0.5462, -0.03407, -0.2954), (0.5485, -0.009234, -0.2955), (0.5308, -0.009334, -0.2955), (0.5485, -0.004173, -0.238), (0.5308, -0.004173, -0.238), (0.5485, -0.004173, -0.2955), (0.5308, -0.004173, -0.2955), (0.5462, -0.00248, -0.2381), (0.5331, -0.00248, -0.2381), (0.5462, -0.00248, -0.2954), (0.5331, -0.00248, -0.2954), (0.5515, -0.009218, -0.2458), (0.5515, -0.009218, -0.2877), (0.5278, -0.009351, -0.2877), (0.5278, -0.009351, -0.2458), (0.5308, -0.03834, -0.2458), (0.5308, -0.03834, -0.2877), (0.5485, -0.03767, -0.2877), (0.5485, -0.03767, -0.2458), (0.5515, -0.004173, -0.2458), (0.5515, -0.004173, -0.2877), (0.5278, -0.004173, -0.2877), (0.5278, -0.004173, -0.2458), (0.5485, -0.002228, -0.2458), (0.5485, -0.002228, -0.2877), (0.5308, -0.002228, -0.2877), (0.5308, -0.002228, -0.2458)], [], [(0, 357, 1021, 389), (0, 389, 1009, 333), (0, 333, 992, 344), (0, 344, 1000, 357), (1, 387, 1016, 368), (1, 368, 1004, 348), (1, 348, 996, 340), (1, 340, 1013, 387), (2, 437, 1036, 404), (2, 404, 1003, 338), (2, 338, 995, 334), (2, 334, 1025, 437), (3, 435, 1044, 412), (3, 412, 1013, 340), (3, 340, 996, 336), (3, 336, 1027, 435), (4, 433, 1032, 400), (4, 400, 1005, 341), (4, 341, 997, 337), (4, 337, 1029, 433), (5, 431, 1040, 408), (5, 408, 1007, 331), (5, 331, 993, 396), (5, 396, 1028, 431), (6, 429, 1027, 336), (6, 336, 996, 348), (6, 348, 1004, 398), (6, 398, 1030, 429), (7, 427, 1030, 398), (7, 398, 1004, 349), (7, 349, 1005, 400), (7, 400, 1032, 427), (8, 425, 1023, 332), (8, 332, 994, 346), (8, 346, 1002, 402), (8, 402, 1034, 425), (9, 423, 1034, 402), (9, 402, 1002, 347), (9, 347, 1003, 404), (9, 404, 1036, 423), (10, 381, 1011, 339), (10, 339, 997, 341), (10, 341, 1005, 366), (10, 366, 1014, 381), (11, 379, 1014, 366), (11, 366, 1005, 349), (11, 349, 1004, 368), (11, 368, 1016, 379), (12, 331, 1007, 377), (12, 377, 1019, 356), (12, 356, 1001, 335), (12, 335, 993, 331), (13, 356, 1019, 375), (13, 375, 1021, 357), (13, 357, 1000, 345), (13, 345, 1001, 356), (14, 370, 998, 343), (14, 343, 999, 372), (14, 372, 1020, 374), (14, 374, 1018, 370), (15, 371, 1083, 549), (15, 549, 1085, 373), (15, 373, 1021, 375), (15, 375, 1019, 371), (16, 358, 990, 342), (16, 342, 998, 370), (16, 370, 1018, 376), (16, 376, 1006, 358), (17, 359, 1071, 547), (17, 547, 1083, 371), (17, 371, 1019, 377), (17, 377, 1007, 359), (18, 347, 1002, 354), (18, 354, 1015, 378), (18, 378, 1017, 355), (18, 355, 1003, 347), (19, 545, 1078, 494), (19, 494, 1014, 379), (19, 379, 1016, 496), (19, 496, 1080, 545), (20, 346, 994, 362), (20, 362, 1010, 380), (20, 380, 1015, 354), (20, 354, 1002, 346), (21, 543, 1075, 363), (21, 363, 1011, 381), (21, 381, 1014, 494), (21, 494, 1078, 543), (22, 421, 1022, 390), (22, 390, 990, 358), (22, 358, 1006, 406), (22, 406, 1038, 421), (23, 419, 1093, 541), (23, 541, 1071, 359), (23, 359, 1007, 408), (23, 408, 1040, 419), (24, 417, 1025, 334), (24, 334, 995, 364), (24, 364, 1012, 410), (24, 410, 1042, 417), (25, 415, 1089, 539), (25, 539, 1077, 365), (25, 365, 1013, 412), (25, 412, 1044, 415), (26, 338, 1003, 355), (26, 355, 1017, 386), (26, 386, 1012, 364), (26, 364, 995, 338), (27, 537, 1080, 496), (27, 496, 1016, 387), (27, 387, 1013, 365), (27, 365, 1077, 537), (28, 372, 999, 330), (28, 330, 991, 360), (28, 360, 1008, 388), (28, 388, 1020, 372), (29, 373, 1085, 535), (29, 535, 1073, 361), (29, 361, 1009, 389), (29, 389, 1021, 373), (30, 361, 1073, 533), (30, 533, 1087, 414), (30, 414, 1045, 385), (30, 385, 1009, 361), (31, 485, 1101, 531), (31, 531, 1089, 415), (31, 415, 1044, 460), (31, 460, 1068, 485), (32, 360, 991, 392), (32, 392, 1024, 416), (32, 416, 1043, 384), (32, 384, 1008, 360), (33, 483, 1049, 393), (33, 393, 1025, 417), (33, 417, 1042, 458), (33, 458, 1066, 483), (34, 363, 1075, 529), (34, 529, 1091, 418), (34, 418, 1041, 383), (34, 383, 1011, 363), (35, 481, 1097, 527), (35, 527, 1093, 419), (35, 419, 1040, 456), (35, 456, 1064, 481), (36, 362, 994, 332), (36, 332, 1023, 420), (36, 420, 1039, 382), (36, 382, 1010, 362), (37, 479, 1046, 438), (37, 438, 1022, 421), (37, 421, 1038, 454), (37, 454, 1062, 479), (38, 343, 998, 352), (38, 352, 1035, 422), (38, 422, 1037, 353), (38, 353, 999, 343), (39, 477, 1058, 450), (39, 450, 1034, 423), (39, 423, 1036, 452), (39, 452, 1060, 477), (40, 342, 990, 390), (40, 390, 1022, 424), (40, 424, 1035, 352), (40, 352, 998, 342), (41, 475, 1047, 391), (41, 391, 1023, 425), (41, 425, 1034, 450), (41, 450, 1058, 475), (42, 345, 1000, 350), (42, 350, 1031, 426), (42, 426, 1033, 351), (42, 351, 1001, 345), (43, 473, 1054, 446), (43, 446, 1030, 427), (43, 427, 1032, 448), (43, 448, 1056, 473), (44, 344, 992, 394), (44, 394, 1026, 428), (44, 428, 1031, 350), (44, 350, 1000, 344), (45, 471, 1051, 395), (45, 395, 1027, 429), (45, 429, 1030, 446), (45, 446, 1054, 471), (46, 339, 1011, 383), (46, 383, 1041, 430), (46, 430, 1029, 337), (46, 337, 997, 339), (47, 469, 1064, 456), (47, 456, 1040, 431), (47, 431, 1028, 444), (47, 444, 1052, 469), (48, 335, 1001, 351), (48, 351, 1033, 432), (48, 432, 1028, 396), (48, 396, 993, 335), (49, 467, 1056, 448), (49, 448, 1032, 433), (49, 433, 1029, 397), (49, 397, 1053, 467), (50, 333, 1009, 385), (50, 385, 1045, 434), (50, 434, 1026, 394), (50, 394, 992, 333), (51, 465, 1068, 460), (51, 460, 1044, 435), (51, 435, 1027, 395), (51, 395, 1051, 465), (52, 330, 999, 353), (52, 353, 1037, 436), (52, 436, 1024, 392), (52, 392, 991, 330), (53, 463, 1060, 452), (53, 452, 1036, 437), (53, 437, 1025, 393), (53, 393, 1049, 463), (54, 436, 1037, 405), (54, 405, 1061, 462), (54, 462, 1048, 440), (54, 440, 1024, 436), (55, 613, 1116, 564), (55, 564, 1060, 463), (55, 463, 1049, 441), (55, 441, 1105, 613), (56, 434, 1045, 413), (56, 413, 1069, 464), (56, 464, 1050, 442), (56, 442, 1026, 434), (57, 611, 1124, 572), (57, 572, 1068, 465), (57, 465, 1051, 443), (57, 443, 1107, 611), (58, 432, 1033, 401), (58, 401, 1057, 466), (58, 466, 1052, 444), (58, 444, 1028, 432), (59, 609, 1112, 560), (59, 560, 1056, 467), (59, 467, 1053, 445), (59, 445, 1109, 609), (60, 430, 1041, 409), (60, 409, 1065, 468), (60, 468, 1053, 397), (60, 397, 1029, 430), (61, 607, 1120, 568), (61, 568, 1064, 469), (61, 469, 1052, 556), (61, 556, 1108, 607), (62, 428, 1026, 442), (62, 442, 1050, 470), (62, 470, 1055, 399), (62, 399, 1031, 428), (63, 605, 1107, 443), (63, 443, 1051, 471), (63, 471, 1054, 558), (63, 558, 1110, 605), (64, 426, 1031, 399), (64, 399, 1055, 472), (64, 472, 1057, 401), (64, 401, 1033, 426), (65, 603, 1110, 558), (65, 558, 1054, 473), (65, 473, 1056, 560), (65, 560, 1112, 603), (66, 424, 1022, 438), (66, 438, 1046, 474), (66, 474, 1059, 403), (66, 403, 1035, 424), (67, 601, 1103, 439), (67, 439, 1047, 475), (67, 475, 1058, 562), (67, 562, 1114, 601), (68, 422, 1035, 403), (68, 403, 1059, 476), (68, 476, 1061, 405), (68, 405, 1037, 422), (69, 599, 1114, 562), (69, 562, 1058, 477), (69, 477, 1060, 564), (69, 564, 1116, 599), (70, 420, 1023, 391), (70, 391, 1047, 478), (70, 478, 1063, 407), (70, 407, 1039, 420), (71, 597, 1102, 550), (71, 550, 1046, 479), (71, 479, 1062, 566), (71, 566, 1118, 597), (72, 418, 1091, 525), (72, 525, 1095, 480), (72, 480, 1065, 409), (72, 409, 1041, 418), (73, 595, 1132, 580), (73, 580, 1097, 481), (73, 481, 1064, 568), (73, 568, 1120, 595), (74, 416, 1024, 440), (74, 440, 1048, 482), (74, 482, 1067, 411), (74, 411, 1043, 416), (75, 593, 1105, 441), (75, 441, 1049, 483), (75, 483, 1066, 570), (75, 570, 1122, 593), (76, 414, 1087, 521), (76, 521, 1099, 484), (76, 484, 1069, 413), (76, 413, 1045, 414), (77, 591, 1128, 576), (77, 576, 1101, 485), (77, 485, 1068, 572), (77, 572, 1124, 591), (78, 589, 1122, 570), (78, 570, 1066, 516), (78, 516, 1100, 574), (78, 574, 1126, 589), (79, 587, 1177, 709), (79, 709, 1169, 517), (79, 517, 1101, 576), (79, 576, 1128, 587), (80, 502, 1043, 411), (80, 411, 1067, 514), (80, 514, 1098, 520), (80, 520, 1086, 502), (81, 503, 1155, 707), (81, 707, 1167, 515), (81, 515, 1099, 521), (81, 521, 1087, 503), (82, 585, 1118, 566), (82, 566, 1062, 512), (82, 512, 1096, 578), (82, 578, 1130, 585), (83, 583, 1173, 705), (83, 705, 1165, 513), (83, 513, 1097, 580), (83, 580, 1132, 583), (84, 506, 1039, 407), (84, 407, 1063, 510), (84, 510, 1094, 524), (84, 524, 1090, 506), (85, 507, 1159, 703), (85, 703, 1163, 511), (85, 511, 1095, 525), (85, 525, 1091, 507), (86, 512, 1062, 454), (86, 454, 1038, 508), (86, 508, 1092, 526), (86, 526, 1096, 512), (87, 513, 1165, 701), (87, 701, 1161, 509), (87, 509, 1093, 527), (87, 527, 1097, 513), (88, 490, 1010, 382), (88, 382, 1039, 506), (88, 506, 1090, 528), (88, 528, 1074, 490), (89, 491, 1143, 699), (89, 699, 1159, 507), (89, 507, 1091, 529), (89, 529, 1075, 491), (90, 516, 1066, 458), (90, 458, 1042, 504), (90, 504, 1088, 530), (90, 530, 1100, 516), (91, 517, 1169, 697), (91, 697, 1157, 505), (91, 505, 1089, 531), (91, 531, 1101, 517), (92, 488, 1008, 384), (92, 384, 1043, 502), (92, 502, 1086, 532), (92, 532, 1072, 488), (93, 489, 1141, 695), (93, 695, 1155, 503), (93, 503, 1087, 533), (93, 533, 1073, 489), (94, 500, 1020, 388), (94, 388, 1008, 488), (94, 488, 1072, 534), (94, 534, 1084, 500), (95, 501, 1153, 693), (95, 693, 1141, 489), (95, 489, 1073, 535), (95, 535, 1085, 501), (96, 386, 1017, 369), (96, 369, 1081, 536), (96, 536, 1076, 492), (96, 492, 1012, 386), (97, 691, 1148, 632), (97, 632, 1080, 537), (97, 537, 1077, 493), (97, 493, 1145, 691), (98, 504, 1042, 410), (98, 410, 1012, 492), (98, 492, 1076, 538), (98, 538, 1088, 504), (99, 505, 1157, 689), (99, 689, 1145, 493), (99, 493, 1077, 539), (99, 539, 1089, 505), (100, 508, 1038, 406), (100, 406, 1006, 486), (100, 486, 1070, 540), (100, 540, 1092, 508), (101, 509, 1161, 687), (101, 687, 1139, 487), (101, 487, 1071, 541), (101, 541, 1093, 509), (102, 380, 1010, 490), (102, 490, 1074, 542), (102, 542, 1079, 367), (102, 367, 1015, 380), (103, 685, 1143, 491), (103, 491, 1075, 543), (103, 543, 1078, 630), (103, 630, 1146, 685), (104, 378, 1015, 367), (104, 367, 1079, 544), (104, 544, 1081, 369), (104, 369, 1017, 378), (105, 683, 1146, 630), (105, 630, 1078, 545), (105, 545, 1080, 632), (105, 632, 1148, 683), (106, 486, 1006, 376), (106, 376, 1018, 498), (106, 498, 1082, 546), (106, 546, 1070, 486), (107, 487, 1139, 681), (107, 681, 1151, 499), (107, 499, 1083, 547), (107, 547, 1071, 487), (108, 498, 1018, 374), (108, 374, 1020, 500), (108, 500, 1084, 548), (108, 548, 1082, 498), (109, 499, 1151, 679), (109, 679, 1153, 501), (109, 501, 1085, 549), (109, 549, 1083, 499), (110, 511, 1163, 677), (110, 677, 1171, 582), (110, 582, 1133, 523), (110, 523, 1095, 511), (111, 797, 1224, 752), (111, 752, 1173, 583), (111, 583, 1132, 740), (111, 740, 1212, 797), (112, 510, 1063, 455), (112, 455, 1119, 584), (112, 584, 1131, 522), (112, 522, 1094, 510), (113, 795, 1198, 726), (113, 726, 1118, 585), (113, 585, 1130, 738), (113, 738, 1210, 795), (114, 515, 1167, 673), (114, 673, 1175, 586), (114, 586, 1129, 519), (114, 519, 1099, 515), (115, 793, 1249, 845), (115, 845, 1227, 618), (115, 618, 1137, 615), (115, 615, 1217, 793), (116, 514, 1067, 459), (116, 459, 1123, 588), (116, 588, 1127, 518), (116, 518, 1098, 514), (117, 791, 1202, 730), (117, 730, 1122, 589), (117, 589, 1126, 734), (117, 734, 1206, 791), (118, 484, 1099, 519), (118, 519, 1129, 590), (118, 590, 1125, 461), (118, 461, 1069, 484), (119, 789, 1208, 736), (119, 736, 1128, 591), (119, 591, 1124, 732), (119, 732, 1204, 789), (120, 482, 1048, 552), (120, 552, 1104, 592), (120, 592, 1123, 459), (120, 459, 1067, 482), (121, 787, 1185, 553), (121, 553, 1105, 593), (121, 593, 1122, 730), (121, 730, 1202, 787), (122, 480, 1095, 523), (122, 523, 1133, 594), (122, 594, 1121, 457), (122, 457, 1065, 480), (123, 785, 1212, 740), (123, 740, 1132, 595), (123, 595, 1120, 728), (123, 728, 1200, 785), (124, 478, 1047, 439), (124, 439, 1103, 596), (124, 596, 1119, 455), (124, 455, 1063, 478), (125, 783, 1182, 710), (125, 710, 1102, 597), (125, 597, 1118, 726), (125, 726, 1198, 783), (126, 476, 1059, 451), (126, 451, 1115, 598), (126, 598, 1117, 453), (126, 453, 1061, 476), (127, 781, 1194, 722), (127, 722, 1114, 599), (127, 599, 1116, 724), (127, 724, 1196, 781), (128, 474, 1046, 550), (128, 550, 1102, 600), (128, 600, 1115, 451), (128, 451, 1059, 474), (129, 779, 1183, 551), (129, 551, 1103, 601), (129, 601, 1114, 722), (129, 722, 1194, 779), (130, 472, 1055, 447), (130, 447, 1111, 602), (130, 602, 1113, 449), (130, 449, 1057, 472), (131, 777, 1190, 718), (131, 718, 1110, 603), (131, 603, 1112, 720), (131, 720, 1192, 777), (132, 470, 1050, 554), (132, 554, 1106, 604), (132, 604, 1111, 447), (132, 447, 1055, 470), (133, 775, 1187, 555), (133, 555, 1107, 605), (133, 605, 1110, 718), (133, 718, 1190, 775), (134, 468, 1065, 457), (134, 457, 1121, 606), (134, 606, 1109, 445), (134, 445, 1053, 468), (135, 773, 1200, 728), (135, 728, 1120, 607), (135, 607, 1108, 716), (135, 716, 1188, 773), (136, 466, 1057, 449), (136, 449, 1113, 608), (136, 608, 1108, 556), (136, 556, 1052, 466), (137, 771, 1192, 720), (137, 720, 1112, 609), (137, 609, 1109, 557), (137, 557, 1189, 771), (138, 464, 1069, 461), (138, 461, 1125, 610), (138, 610, 1106, 554), (138, 554, 1050, 464), (139, 769, 1204, 732), (139, 732, 1124, 611), (139, 611, 1107, 555), (139, 555, 1187, 769), (140, 462, 1061, 453), (140, 453, 1117, 612), (140, 612, 1104, 552), (140, 552, 1048, 462), (141, 767, 1196, 724), (141, 724, 1116, 613), (141, 613, 1105, 553), (141, 553, 1185, 767), (142, 765, 1220, 748), (142, 748, 1181, 617), (142, 617, 1136, 744), (142, 744, 1216, 765), (143, 763, 1245, 843), (143, 843, 1231, 620), (143, 620, 1134, 742), (143, 742, 1214, 763), (144, 669, 1241, 841), (144, 841, 1232, 804), (144, 804, 1135, 662), (144, 662, 1178, 669), (145, 667, 1237, 839), (145, 839, 1228, 800), (145, 800, 1136, 617), (145, 617, 1181, 667), (146, 620, 1231, 837), (146, 837, 1235, 666), (146, 666, 1180, 664), (146, 664, 1134, 620), (147, 666, 1235, 835), (147, 835, 1237, 667), (147, 667, 1181, 665), (147, 665, 1180, 666), (148, 618, 1227, 833), (148, 833, 1239, 668), (148, 668, 1179, 616), (148, 616, 1137, 618), (149, 668, 1239, 831), (149, 831, 1241, 669), (149, 669, 1178, 663), (149, 663, 1179, 668), (150, 761, 1214, 742), (150, 742, 1134, 664), (150, 664, 1180, 746), (150, 746, 1218, 761), (151, 759, 1218, 746), (151, 746, 1180, 665), (151, 665, 1181, 748), (151, 748, 1220, 759), (152, 650, 1098, 518), (152, 518, 1127, 658), (152, 658, 1174, 672), (152, 672, 1166, 650), (153, 651, 1166, 672), (153, 672, 1174, 659), (153, 659, 1175, 673), (153, 673, 1167, 651), (154, 757, 1210, 738), (154, 738, 1130, 656), (154, 656, 1172, 750), (154, 750, 1222, 757), (155, 755, 1222, 750), (155, 750, 1172, 657), (155, 657, 1173, 752), (155, 752, 1224, 755), (156, 646, 1094, 522), (156, 522, 1131, 654), (156, 654, 1170, 676), (156, 676, 1162, 646), (157, 647, 1162, 676), (157, 676, 1170, 655), (157, 655, 1171, 677), (157, 677, 1163, 647), (158, 634, 1082, 548), (158, 548, 1084, 636), (158, 636, 1152, 678), (158, 678, 1150, 634), (159, 635, 1150, 678), (159, 678, 1152, 637), (159, 637, 1153, 679), (159, 679, 1151, 635), (160, 622, 1070, 546), (160, 546, 1082, 634), (160, 634, 1150, 680), (160, 680, 1138, 622), (161, 623, 1138, 680), (161, 680, 1150, 635), (161, 635, 1151, 681), (161, 681, 1139, 623), (162, 544, 1079, 495), (162, 495, 1147, 682), (162, 682, 1149, 497), (162, 497, 1081, 544), (163, 682, 1147, 631), (163, 631, 1146, 683), (163, 683, 1148, 633), (163, 633, 1149, 682), (164, 542, 1074, 626), (164, 626, 1142, 684), (164, 684, 1147, 495), (164, 495, 1079, 542), (165, 684, 1142, 627), (165, 627, 1143, 685), (165, 685, 1146, 631), (165, 631, 1147, 684), (166, 644, 1092, 540), (166, 540, 1070, 622), (166, 622, 1138, 686), (166, 686, 1160, 644), (167, 645, 1160, 686), (167, 686, 1138, 623), (167, 623, 1139, 687), (167, 687, 1161, 645), (168, 640, 1088, 538), (168, 538, 1076, 628), (168, 628, 1144, 688), (168, 688, 1156, 640), (169, 641, 1156, 688), (169, 688, 1144, 629), (169, 629, 1145, 689), (169, 689, 1157, 641), (170, 536, 1081, 497), (170, 497, 1149, 690), (170, 690, 1144, 628), (170, 628, 1076, 536), (171, 690, 1149, 633), (171, 633, 1148, 691), (171, 691, 1145, 629), (171, 629, 1144, 690), (172, 636, 1084, 534), (172, 534, 1072, 624), (172, 624, 1140, 692), (172, 692, 1152, 636), (173, 637, 1152, 692), (173, 692, 1140, 625), (173, 625, 1141, 693), (173, 693, 1153, 637), (174, 624, 1072, 532), (174, 532, 1086, 638), (174, 638, 1154, 694), (174, 694, 1140, 624), (175, 625, 1140, 694), (175, 694, 1154, 639), (175, 639, 1155, 695), (175, 695, 1141, 625), (176, 652, 1100, 530), (176, 530, 1088, 640), (176, 640, 1156, 696), (176, 696, 1168, 652), (177, 653, 1168, 696), (177, 696, 1156, 641), (177, 641, 1157, 697), (177, 697, 1169, 653), (178, 626, 1074, 528), (178, 528, 1090, 642), (178, 642, 1158, 698), (178, 698, 1142, 626), (179, 627, 1142, 698), (179, 698, 1158, 643), (179, 643, 1159, 699), (179, 699, 1143, 627), (180, 648, 1096, 526), (180, 526, 1092, 644), (180, 644, 1160, 700), (180, 700, 1164, 648), (181, 649, 1164, 700), (181, 700, 1160, 645), (181, 645, 1161, 701), (181, 701, 1165, 649), (182, 642, 1090, 524), (182, 524, 1094, 646), (182, 646, 1162, 702), (182, 702, 1158, 642), (183, 643, 1158, 702), (183, 702, 1162, 647), (183, 647, 1163, 703), (183, 703, 1159, 643), (184, 656, 1130, 578), (184, 578, 1096, 648), (184, 648, 1164, 704), (184, 704, 1172, 656), (185, 657, 1172, 704), (185, 704, 1164, 649), (185, 649, 1165, 705), (185, 705, 1173, 657), (186, 638, 1086, 520), (186, 520, 1098, 650), (186, 650, 1166, 706), (186, 706, 1154, 638), (187, 639, 1154, 706), (187, 706, 1166, 651), (187, 651, 1167, 707), (187, 707, 1155, 639), (188, 660, 1126, 574), (188, 574, 1100, 652), (188, 652, 1168, 708), (188, 708, 1176, 660), (189, 661, 1176, 708), (189, 708, 1168, 653), (189, 653, 1169, 709), (189, 709, 1177, 661), (190, 655, 1170, 674), (190, 674, 1223, 754), (190, 754, 1225, 675), (190, 675, 1171, 655), (191, 754, 1223, 751), (191, 751, 1222, 755), (191, 755, 1224, 753), (191, 753, 1225, 754), (192, 654, 1131, 579), (192, 579, 1211, 756), (192, 756, 1223, 674), (192, 674, 1170, 654), (193, 756, 1211, 739), (193, 739, 1210, 757), (193, 757, 1222, 751), (193, 751, 1223, 756), (194, 663, 1178, 670), (194, 670, 1219, 758), (194, 758, 1221, 671), (194, 671, 1179, 663), (195, 758, 1219, 747), (195, 747, 1218, 759), (195, 759, 1220, 749), (195, 749, 1221, 758), (196, 662, 1135, 614), (196, 614, 1215, 760), (196, 760, 1219, 670), (196, 670, 1178, 662), (197, 760, 1215, 743), (197, 743, 1214, 761), (197, 761, 1218, 747), (197, 747, 1219, 760), (198, 804, 1232, 829), (198, 829, 1243, 762), (198, 762, 1215, 614), (198, 614, 1135, 804), (199, 762, 1243, 827), (199, 827, 1245, 763), (199, 763, 1214, 743), (199, 743, 1215, 762), (200, 616, 1179, 671), (200, 671, 1221, 764), (200, 764, 1217, 615), (200, 615, 1137, 616), (201, 764, 1221, 749), (201, 749, 1220, 765), (201, 765, 1216, 745), (201, 745, 1217, 764), (202, 612, 1117, 565), (202, 565, 1197, 766), (202, 766, 1184, 712), (202, 712, 1104, 612), (203, 766, 1197, 725), (203, 725, 1196, 767), (203, 767, 1185, 713), (203, 713, 1184, 766), (204, 610, 1125, 573), (204, 573, 1205, 768), (204, 768, 1186, 714), (204, 714, 1106, 610), (205, 768, 1205, 733), (205, 733, 1204, 769), (205, 769, 1187, 715), (205, 715, 1186, 768), (206, 608, 1113, 561), (206, 561, 1193, 770), (206, 770, 1188, 716), (206, 716, 1108, 608), (207, 770, 1193, 721), (207, 721, 1192, 771), (207, 771, 1189, 717), (207, 717, 1188, 770), (208, 606, 1121, 569), (208, 569, 1201, 772), (208, 772, 1189, 557), (208, 557, 1109, 606), (209, 772, 1201, 729), (209, 729, 1200, 773), (209, 773, 1188, 717), (209, 717, 1189, 772), (210, 604, 1106, 714), (210, 714, 1186, 774), (210, 774, 1191, 559), (210, 559, 1111, 604), (211, 774, 1186, 715), (211, 715, 1187, 775), (211, 775, 1190, 719), (211, 719, 1191, 774), (212, 602, 1111, 559), (212, 559, 1191, 776), (212, 776, 1193, 561), (212, 561, 1113, 602), (213, 776, 1191, 719), (213, 719, 1190, 777), (213, 777, 1192, 721), (213, 721, 1193, 776), (214, 600, 1102, 710), (214, 710, 1182, 778), (214, 778, 1195, 563), (214, 563, 1115, 600), (215, 778, 1182, 711), (215, 711, 1183, 779), (215, 779, 1194, 723), (215, 723, 1195, 778), (216, 598, 1115, 563), (216, 563, 1195, 780), (216, 780, 1197, 565), (216, 565, 1117, 598), (217, 780, 1195, 723), (217, 723, 1194, 781), (217, 781, 1196, 725), (217, 725, 1197, 780), (218, 596, 1103, 551), (218, 551, 1183, 782), (218, 782, 1199, 567), (218, 567, 1119, 596), (219, 782, 1183, 711), (219, 711, 1182, 783), (219, 783, 1198, 727), (219, 727, 1199, 782), (220, 594, 1133, 581), (220, 581, 1213, 784), (220, 784, 1201, 569), (220, 569, 1121, 594), (221, 784, 1213, 741), (221, 741, 1212, 785), (221, 785, 1200, 729), (221, 729, 1201, 784), (222, 592, 1104, 712), (222, 712, 1184, 786), (222, 786, 1203, 571), (222, 571, 1123, 592), (223, 786, 1184, 713), (223, 713, 1185, 787), (223, 787, 1202, 731), (223, 731, 1203, 786), (224, 590, 1129, 577), (224, 577, 1209, 788), (224, 788, 1205, 573), (224, 573, 1125, 590), (225, 788, 1209, 737), (225, 737, 1208, 789), (225, 789, 1204, 733), (225, 733, 1205, 788), (226, 588, 1123, 571), (226, 571, 1203, 790), (226, 790, 1207, 575), (226, 575, 1127, 588), (227, 790, 1203, 731), (227, 731, 1202, 791), (227, 791, 1206, 735), (227, 735, 1207, 790), (228, 800, 1228, 825), (228, 825, 1247, 792), (228, 792, 1216, 744), (228, 744, 1136, 800), (229, 792, 1247, 823), (229, 823, 1249, 793), (229, 793, 1217, 745), (229, 745, 1216, 792), (230, 584, 1119, 567), (230, 567, 1199, 794), (230, 794, 1211, 579), (230, 579, 1131, 584), (231, 794, 1199, 727), (231, 727, 1198, 795), (231, 795, 1210, 739), (231, 739, 1211, 794), (232, 582, 1171, 675), (232, 675, 1225, 796), (232, 796, 1213, 581), (232, 581, 1133, 582), (233, 796, 1225, 753), (233, 753, 1224, 797), (233, 797, 1212, 741), (233, 741, 1213, 796), (234, 818, 1260, 869), (234, 869, 1261, 820), (234, 820, 1248, 822), (234, 822, 1246, 818), (235, 819, 1246, 822), (235, 822, 1248, 821), (235, 821, 1249, 823), (235, 823, 1247, 819), (236, 846, 1250, 868), (236, 868, 1260, 818), (236, 818, 1246, 824), (236, 824, 1229, 846), (237, 801, 1229, 824), (237, 824, 1246, 819), (237, 819, 1247, 825), (237, 825, 1228, 801), (238, 814, 1258, 867), (238, 867, 1259, 816), (238, 816, 1244, 826), (238, 826, 1242, 814), (239, 815, 1242, 826), (239, 826, 1244, 817), (239, 817, 1245, 827), (239, 827, 1243, 815), (240, 847, 1251, 866), (240, 866, 1258, 814), (240, 814, 1242, 828), (240, 828, 1233, 847), (241, 805, 1233, 828), (241, 828, 1242, 815), (241, 815, 1243, 829), (241, 829, 1232, 805), (242, 810, 1256, 865), (242, 865, 1257, 812), (242, 812, 1240, 830), (242, 830, 1238, 810), (243, 811, 1238, 830), (243, 830, 1240, 813), (243, 813, 1241, 831), (243, 831, 1239, 811), (244, 798, 1252, 864), (244, 864, 1256, 810), (244, 810, 1238, 832), (244, 832, 1226, 798), (245, 799, 1226, 832), (245, 832, 1238, 811), (245, 811, 1239, 833), (245, 833, 1227, 799), (246, 806, 1254, 863), (246, 863, 1255, 808), (246, 808, 1236, 834), (246, 834, 1234, 806), (247, 807, 1234, 834), (247, 834, 1236, 809), (247, 809, 1237, 835), (247, 835, 1235, 807), (248, 802, 1253, 862), (248, 862, 1254, 806), (248, 806, 1234, 836), (248, 836, 1230, 802), (249, 803, 1230, 836), (249, 836, 1234, 807), (249, 807, 1235, 837), (249, 837, 1231, 803), (250, 808, 1255, 861), (250, 861, 1250, 846), (250, 846, 1229, 838), (250, 838, 1236, 808), (251, 809, 1236, 838), (251, 838, 1229, 801), (251, 801, 1228, 839), (251, 839, 1237, 809), (252, 812, 1257, 860), (252, 860, 1251, 847), (252, 847, 1233, 840), (252, 840, 1240, 812), (253, 813, 1240, 840), (253, 840, 1233, 805), (253, 805, 1232, 841), (253, 841, 1241, 813), (254, 816, 1259, 859), (254, 859, 1253, 802), (254, 802, 1230, 842), (254, 842, 1244, 816), (255, 817, 1244, 842), (255, 842, 1230, 803), (255, 803, 1231, 843), (255, 843, 1245, 817), (256, 820, 1261, 858), (256, 858, 1252, 798), (256, 798, 1226, 844), (256, 844, 1248, 820), (257, 821, 1248, 844), (257, 844, 1226, 799), (257, 799, 1227, 845), (257, 845, 1249, 821), (258, 857, 1209, 577), (258, 577, 1129, 848), (258, 848, 1252, 858), (258, 858, 1261, 857), (259, 855, 1206, 734), (259, 734, 1126, 849), (259, 849, 1253, 859), (259, 859, 1259, 855), (260, 853, 1174, 658), (260, 658, 1127, 621), (260, 621, 1251, 860), (260, 860, 1257, 853), (261, 851, 1177, 587), (261, 587, 1128, 619), (261, 619, 1250, 861), (261, 861, 1255, 851), (262, 849, 1126, 660), (262, 660, 1176, 850), (262, 850, 1254, 862), (262, 862, 1253, 849), (263, 850, 1176, 661), (263, 661, 1177, 851), (263, 851, 1255, 863), (263, 863, 1254, 850), (264, 848, 1129, 586), (264, 586, 1175, 852), (264, 852, 1256, 864), (264, 864, 1252, 848), (265, 852, 1175, 659), (265, 659, 1174, 853), (265, 853, 1257, 865), (265, 865, 1256, 852), (266, 621, 1127, 575), (266, 575, 1207, 854), (266, 854, 1258, 866), (266, 866, 1251, 621), (267, 854, 1207, 735), (267, 735, 1206, 855), (267, 855, 1259, 867), (267, 867, 1258, 854), (268, 619, 1128, 736), (268, 736, 1208, 856), (268, 856, 1260, 868), (268, 868, 1250, 619), (269, 856, 1208, 737), (269, 737, 1209, 857), (269, 857, 1261, 869), (269, 869, 1260, 856), (270, 873, 1264, 870), (270, 870, 1262, 871), (270, 871, 1263, 872), (270, 872, 1265, 873), (271, 874, 1266, 877), (271, 877, 1269, 876), (271, 876, 1268, 875), (271, 875, 1267, 874), (272, 929, 1279, 878), (272, 878, 1268, 886), (272, 886, 1272, 884), (272, 884, 1287, 929), (273, 904, 1284, 927), (273, 927, 1283, 880), (273, 880, 1266, 874), (273, 874, 1267, 904), (274, 880, 1283, 925), (274, 925, 1280, 900), (274, 900, 1269, 877), (274, 877, 1266, 880), (275, 878, 1279, 923), (275, 923, 1284, 904), (275, 904, 1267, 875), (275, 875, 1268, 878), (276, 921, 1287, 884), (276, 884, 1272, 894), (276, 894, 1276, 892), (276, 892, 1291, 921), (277, 886, 1268, 876), (277, 876, 1269, 888), (277, 888, 1273, 883), (277, 883, 1272, 886), (278, 889, 1265, 872), (278, 872, 1263, 887), (278, 887, 1270, 882), (278, 882, 1271, 889), (279, 919, 1281, 879), (279, 879, 1265, 889), (279, 889, 1271, 885), (279, 885, 1289, 919), (280, 912, 1292, 917), (280, 917, 1291, 892), (280, 892, 1276, 891), (280, 891, 1277, 912), (281, 896, 1271, 882), (281, 882, 1270, 895), (281, 895, 1274, 890), (281, 890, 1275, 896), (282, 915, 1289, 885), (282, 885, 1271, 896), (282, 896, 1275, 893), (282, 893, 1293, 915), (283, 894, 1272, 883), (283, 883, 1273, 897), (283, 897, 1277, 891), (283, 891, 1276, 894), (284, 897, 1273, 908), (284, 908, 1288, 914), (284, 914, 1292, 912), (284, 912, 1277, 897), (285, 914, 1288, 909), (285, 909, 1289, 915), (285, 915, 1293, 913), (285, 913, 1292, 914), (286, 893, 1275, 890), (286, 890, 1274, 910), (286, 910, 1290, 916), (286, 916, 1293, 893), (287, 913, 1293, 916), (287, 916, 1290, 911), (287, 911, 1291, 917), (287, 917, 1292, 913), (288, 888, 1269, 900), (288, 900, 1280, 918), (288, 918, 1288, 908), (288, 908, 1273, 888), (289, 918, 1280, 901), (289, 901, 1281, 919), (289, 919, 1289, 909), (289, 909, 1288, 918), (290, 895, 1270, 906), (290, 906, 1286, 920), (290, 920, 1290, 910), (290, 910, 1274, 895), (291, 920, 1286, 907), (291, 907, 1287, 921), (291, 921, 1291, 911), (291, 911, 1290, 920), (292, 898, 1263, 871), (292, 871, 1262, 881), (292, 881, 1285, 922), (292, 922, 1278, 898), (293, 899, 1278, 922), (293, 922, 1285, 905), (293, 905, 1284, 923), (293, 923, 1279, 899), (294, 902, 1264, 873), (294, 873, 1265, 879), (294, 879, 1281, 924), (294, 924, 1282, 902), (295, 903, 1282, 924), (295, 924, 1281, 901), (295, 901, 1280, 925), (295, 925, 1283, 903), (296, 881, 1262, 870), (296, 870, 1264, 902), (296, 902, 1282, 926), (296, 926, 1285, 881), (297, 905, 1285, 926), (297, 926, 1282, 903), (297, 903, 1283, 927), (297, 927, 1284, 905), (298, 887, 1263, 898), (298, 898, 1278, 928), (298, 928, 1286, 906), (298, 906, 1270, 887), (299, 928, 1278, 899), (299, 899, 1279, 929), (299, 929, 1287, 907), (299, 907, 1286, 928), (300, 933, 1296, 930), (300, 930, 1294, 931), (300, 931, 1295, 932), (300, 932, 1297, 933), (301, 934, 1298, 937), (301, 937, 1301, 936), (301, 936, 1300, 935), (301, 935, 1299, 934), (302, 989, 1311, 938), (302, 938, 1300, 946), (302, 946, 1304, 944), (302, 944, 1319, 989), (303, 964, 1316, 987), (303, 987, 1315, 940), (303, 940, 1298, 934), (303, 934, 1299, 964), (304, 940, 1315, 985), (304, 985, 1312, 960), (304, 960, 1301, 937), (304, 937, 1298, 940), (305, 938, 1311, 983), (305, 983, 1316, 964), (305, 964, 1299, 935), (305, 935, 1300, 938), (306, 981, 1319, 944), (306, 944, 1304, 954), (306, 954, 1308, 952), (306, 952, 1323, 981), (307, 946, 1300, 936), (307, 936, 1301, 948), (307, 948, 1305, 943), (307, 943, 1304, 946), (308, 949, 1297, 932), (308, 932, 1295, 947), (308, 947, 1302, 942), (308, 942, 1303, 949), (309, 979, 1313, 939), (309, 939, 1297, 949), (309, 949, 1303, 945), (309, 945, 1321, 979), (310, 972, 1324, 977), (310, 977, 1323, 952), (310, 952, 1308, 951), (310, 951, 1309, 972), (311, 956, 1303, 942), (311, 942, 1302, 955), (311, 955, 1306, 950), (311, 950, 1307, 956), (312, 975, 1321, 945), (312, 945, 1303, 956), (312, 956, 1307, 953), (312, 953, 1325, 975), (313, 954, 1304, 943), (313, 943, 1305, 957), (313, 957, 1309, 951), (313, 951, 1308, 954), (314, 957, 1305, 968), (314, 968, 1320, 974), (314, 974, 1324, 972), (314, 972, 1309, 957), (315, 974, 1320, 969), (315, 969, 1321, 975), (315, 975, 1325, 973), (315, 973, 1324, 974), (316, 953, 1307, 950), (316, 950, 1306, 970), (316, 970, 1322, 976), (316, 976, 1325, 953), (317, 973, 1325, 976), (317, 976, 1322, 971), (317, 971, 1323, 977), (317, 977, 1324, 973), (318, 948, 1301, 960), (318, 960, 1312, 978), (318, 978, 1320, 968), (318, 968, 1305, 948), (319, 978, 1312, 961), (319, 961, 1313, 979), (319, 979, 1321, 969), (319, 969, 1320, 978), (320, 955, 1302, 966), (320, 966, 1318, 980), (320, 980, 1322, 970), (320, 970, 1306, 955), (321, 980, 1318, 967), (321, 967, 1319, 981), (321, 981, 1323, 971), (321, 971, 1322, 980), (322, 958, 1295, 931), (322, 931, 1294, 941), (322, 941, 1317, 982), (322, 982, 1310, 958), (323, 959, 1310, 982), (323, 982, 1317, 965), (323, 965, 1316, 983), (323, 983, 1311, 959), (324, 962, 1296, 933), (324, 933, 1297, 939), (324, 939, 1313, 984), (324, 984, 1314, 962), (325, 963, 1314, 984), (325, 984, 1313, 961), (325, 961, 1312, 985), (325, 985, 1315, 963), (326, 941, 1294, 930), (326, 930, 1296, 962), (326, 962, 1314, 986), (326, 986, 1317, 941), (327, 965, 1317, 986), (327, 986, 1314, 963), (327, 963, 1315, 987), (327, 987, 1316, 965), (328, 947, 1295, 958), (328, 958, 1310, 988), (328, 988, 1318, 966), (328, 966, 1302, 947), (329, 988, 1310, 959), (329, 959, 1311, 989), (329, 989, 1319, 967), (329, 967, 1318, 988)])
me_cube_002.materials.append(mat_material_001)
me_cube_002.use_remesh_preserve_volume = False
me_cube_002.use_remesh_preserve_attributes = False
me_cube_002.use_mirror_vertex_groups = False
me_cube_002.update()

# ---- objects
ob_door = bpy.data.objects.new('door', me_cube_001)
ob_safe_002 = bpy.data.objects.new('safe.002', me_cube_004)
ob_lamp_001 = bpy.data.objects.new('Lamp.001', light_lamp_001)
ob_safe = bpy.data.objects.new('safe', me_cube_002)
ob_lamp = bpy.data.objects.new('Lamp', light_lamp)
ob_camera = bpy.data.objects.new('Camera', cam_camera)

# ---- transforms, parenting, visibility, modifiers, constraints
ob_door.location = (0.2803, -0.498, 0.01987)
ob_door.lineart.crease_threshold = 0.0
ob_safe_002.parent = ob_door
ob_safe_002.matrix_parent_inverse = Matrix(((1.0, 0.0, 0.0, -0.2803), (0.0, 1.0, 0.0, 0.498), (0.0, 0.0, 1.0, -0.01987), (0.0, 0.0, 0.0, 1.0)))
ob_safe_002.location = (-0.2594, -0.4753, 0.005946)
ob_safe_002.lineart.crease_threshold = 0.0
ob_lamp_001.location = (0.2609, -2.997, 1.118)
ob_lamp_001.rotation_euler = (0.6503, 0.05522, 1.866)
ob_lamp_001.lock_rotations_4d = False
ob_lamp_001.empty_display_type = 'ARROWS'
ob_lamp_001.color = (0.0, 0.0, 0.0, 0.0)
ob_lamp_001.lineart.crease_threshold = 0.0
ob_safe.location = (-0.2594, -0.4753, 0.005946)
ob_safe.lineart.crease_threshold = 0.0
ob_lamp.location = (1.537, -0.1825, 1.157)
ob_lamp.rotation_euler = (0.6503, 0.05522, 1.866)
ob_lamp.lock_rotations_4d = False
ob_lamp.empty_display_type = 'ARROWS'
ob_lamp.color = (0.0, 0.0, 0.0, 0.0)
ob_lamp.lineart.crease_threshold = 0.0
ob_camera.location = (7.481, -6.508, 5.344)
ob_camera.rotation_euler = (1.109, 0.01082, 0.8149)
ob_camera.lock_rotations_4d = False
ob_camera.empty_display_type = 'ARROWS'
ob_camera.color = (0.0, 0.0, 0.0, 0.0)
ob_camera.display_type = 'WIRE'
ob_camera.lineart.crease_threshold = 0.0

# ---- collection membership
col_collection_1.objects.link(ob_door)
col_collection_1.objects.link(ob_safe_002)
col_collection_1.objects.link(ob_lamp_001)
col_collection_1.objects.link(ob_safe)
col_collection_1.objects.link(ob_lamp)
col_collection_1.objects.link(ob_camera)

# ---- scene / render settings (as saved in the file)
scene.camera = ob_camera
scene.frame_start = 1; scene.frame_end = 250; scene.frame_set(1)
scene.render.engine = 'BLENDER_EEVEE_NEXT'
scene.render.resolution_percentage = 50
scene.render.dither_intensity = 0.0
scene.cycles.use_denoising = False
scene.cycles.samples = 10
scene.cycles.sampling_pattern = 'TABULATED_SOBOL'
scene.cycles.light_sampling_threshold = 0.0
scene.cycles.use_adaptive_sampling = False
scene.cycles.use_light_tree = False
scene.cycles.blur_glossy = 0.0
scene.cycles.pixel_filter_type = 'GAUSSIAN'
scene.cycles.sample_clamp_indirect = 0.0
scene.view_settings.view_transform = 'Standard'
bpy.context.view_layer.update()
